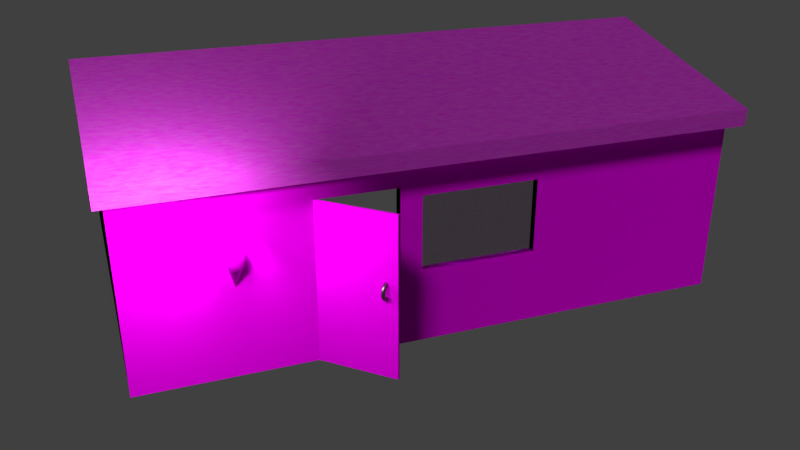 # Source: AHouse.blend  (saved by Blender 2.79.0; exported with 4.5.12 LTS)
import bpy
from mathutils import Matrix  # noqa: F401  (used for matrix-valued properties, if any)

bpy.ops.wm.read_factory_settings(use_empty=True)
scene = bpy.context.scene
scene.name = 'Scene'

# ---- collections
col_collection_1 = bpy.data.collections.new('Collection 1'); scene.collection.children.link(col_collection_1)

# ---- images (referenced by path relative to the original .blend; pixels are not part of the script)
import os
ASSET_DIR = os.environ.get("B2B_ASSET_DIR", "")  # directory of the original .blend (textures are referenced by path, not embedded)
HERE = os.path.dirname(os.path.abspath(__file__))  # packed textures are extracted next to this script under _unpacked/

def load_image(name, relpath, width, height, colorspace="sRGB"):
    """Load a texture the original file referenced (path relative to the .blend, or extracted next to this script)."""
    p = next((c for c in (os.path.join(HERE, relpath), os.path.join(ASSET_DIR, relpath)) if relpath and os.path.exists(c)), "")
    if p:
        img = bpy.data.images.load(p, check_existing=True)
        img.name = name
    else:  # same state as the original file: an image datablock whose file is absent (Cycles renders it pink)
        img = bpy.data.images.new(name, width, height)
        img.source = "FILE"
        img.filepath = "//" + (relpath or name)
    img.colorspace_settings.name = colorspace
    return img
img_woodtexture_jpg = load_image('woodtexture.jpg', 'resources/woodtexture.jpg', 1024, 1024, 'sRGB')
img_stonetexture_jpg = load_image('stonetexture.jpg', 'resources/stonetexture.jpg', 1024, 1024, 'sRGB')
img_rooftiles_jpg = load_image('rooftiles.jpg', 'resources/rooftiles.jpg', 1024, 1024, 'sRGB')

# ---- materials (node trees are filled in below, after node groups)
mat_torch_hold = bpy.data.materials.new('torch hold')
mat_torch_hold.alpha_threshold = 0.0
mat_torch_hold.roughness = 0.5
mat_lamp_light = bpy.data.materials.new('lamp light')
mat_lamp_light.alpha_threshold = 0.0
mat_lamp_light.roughness = 0.5
mat_glass = bpy.data.materials.new('glass')
mat_glass.alpha_threshold = 0.0
mat_glass.roughness = 0.5
mat_rooftiles = bpy.data.materials.new('rooftiles')
mat_rooftiles.alpha_threshold = 0.0
mat_rooftiles.roughness = 0.5
mat_doorknob = bpy.data.materials.new('doorknob')
mat_doorknob.alpha_threshold = 0.0
mat_doorknob.roughness = 0.5
mat_mainhouse = bpy.data.materials.new('mainhouse')
mat_mainhouse.alpha_threshold = 0.0
mat_mainhouse.roughness = 0.5
mat_door = bpy.data.materials.new('door')
mat_door.alpha_threshold = 0.0
mat_door.roughness = 0.5

# ---- material node trees
mat_torch_hold.use_nodes = True; mat_torch_hold.node_tree.nodes.clear()
_N = mat_torch_hold.node_tree.nodes; _L = mat_torch_hold.node_tree.links
n0 = _N.new('ShaderNodeOutputMaterial'); n0.name = 'Material Output'; n0.location = (300, 300)
n1 = _N.new('ShaderNodeBsdfDiffuse'); n1.name = 'Diffuse BSDF'; n1.location = (10, 300)
n2 = _N.new('ShaderNodeTexCoord'); n2.name = 'Texture Coordinate'; n2.location = (-257, 234)
n3 = _N.new('ShaderNodeTexImage'); n3.name = 'Image Texture'; n3.location = (-223, 460)
n3.width = 140
n3.image = img_woodtexture_jpg
n3.projection = 'TUBE'
_L.new(n1.outputs[0], n0.inputs[0])
_L.new(n3.outputs[0], n1.inputs[0])
n0.is_active_output = True
mat_lamp_light.use_nodes = True; mat_lamp_light.node_tree.nodes.clear()
_N = mat_lamp_light.node_tree.nodes; _L = mat_lamp_light.node_tree.links
n0 = _N.new('ShaderNodeOutputMaterial'); n0.name = 'Material Output'; n0.location = (300, 300)
n1 = _N.new('ShaderNodeEmission'); n1.name = 'Emission'; n1.location = (10, 300)
n1.inputs[0].default_value = (0.8, 0.4837, 0.3544, 1.0)
n1.inputs[1].default_value = 250.0
_L.new(n1.outputs[0], n0.inputs[1])
_L.new(n1.outputs[0], n0.inputs[0])
n0.is_active_output = True
mat_glass.use_nodes = True; mat_glass.node_tree.nodes.clear()
_N = mat_glass.node_tree.nodes; _L = mat_glass.node_tree.links
n0 = _N.new('ShaderNodeTexNoise'); n0.name = 'Noise Texture'; n0.location = (-303, 239)
n0.inputs[2].default_value = 60.0
n0.inputs[3].default_value = 0.0
n0.inputs[8].default_value = 1.1
n1 = _N.new('ShaderNodeBsdfGlass'); n1.name = 'Glass BSDF'; n1.location = (272, 330)
n1.distribution = 'BECKMANN'
n1.inputs[2].default_value = 1.2
n2 = _N.new('ShaderNodeOutputMaterial'); n2.name = 'Material Output'; n2.location = (562, 321)
n2.width = 235
n3 = _N.new('ShaderNodeMix'); n3.name = 'Mix'; n3.location = (26, 414)
n3.data_type = 'RGBA'
n3.inputs[0].default_value = 0.2818
n4 = _N.new('ShaderNodeMix'); n4.name = 'Mix.001'; n4.location = (-175, 506)
n4.data_type = 'RGBA'
n4.inputs[0].default_value = 0.1273
n4.inputs[6].default_value = (1.0, 1.0, 1.0, 1.0)
n5 = _N.new('ShaderNodeTexImage'); n5.name = 'Image Texture'; n5.location = (-352, 486)
n5.width = 140
n5.image = img_stonetexture_jpg
_L.new(n1.outputs[0], n2.inputs[0])
_L.new(n0.outputs[1], n3.inputs[7])
_L.new(n3.outputs[2], n1.inputs[0])
_L.new(n4.outputs[2], n3.inputs[6])
_L.new(n5.outputs[0], n4.inputs[7])
n2.is_active_output = True
mat_rooftiles.use_nodes = True; mat_rooftiles.node_tree.nodes.clear()
_N = mat_rooftiles.node_tree.nodes; _L = mat_rooftiles.node_tree.links
n0 = _N.new('ShaderNodeOutputMaterial'); n0.name = 'Material Output'; n0.location = (451, 336)
n1 = _N.new('ShaderNodeTexImage'); n1.name = 'Image Texture'; n1.location = (-290, 395)
n1.width = 140
n1.image = img_rooftiles_jpg
n2 = _N.new('ShaderNodeBsdfDiffuse'); n2.name = 'Diffuse BSDF'; n2.location = (279, 302)
n2.inputs[1].default_value = 0.06667
n3 = _N.new('ShaderNodeTexNoise'); n3.name = 'Noise Texture'; n3.location = (-91, 292)
n3.inputs[2].default_value = 60.0
n3.inputs[3].default_value = 4.0
n3.inputs[8].default_value = 0.5
n4 = _N.new('ShaderNodeSeparateColor'); n4.name = 'Separate HSV'; n4.location = (-121, 85)
n5 = _N.new('ShaderNodeMix'); n5.name = 'Mix'; n5.location = (108, 444)
n5.data_type = 'RGBA'
n5.inputs[0].default_value = 0.15
_L.new(n2.outputs[0], n0.inputs[0])
_L.new(n1.outputs[0], n4.inputs[0])
_L.new(n1.outputs[0], n5.inputs[6])
_L.new(n4.outputs[2], n2.inputs[2])
_L.new(n3.outputs[1], n5.inputs[7])
_L.new(n5.outputs[2], n2.inputs[0])
n0.is_active_output = True
mat_doorknob.use_nodes = True; mat_doorknob.node_tree.nodes.clear()
_N = mat_doorknob.node_tree.nodes; _L = mat_doorknob.node_tree.links
n0 = _N.new('ShaderNodeOutputMaterial'); n0.name = 'Material Output'; n0.location = (300, 300)
n1 = _N.new('ShaderNodeTexNoise'); n1.name = 'Noise Texture'; n1.location = (-202, 270)
n1.width = 153
n1.inputs[2].default_value = 0.5
n1.inputs[3].default_value = 0.1
n2 = _N.new('ShaderNodeBsdfAnisotropic'); n2.name = 'Glossy BSDF'; n2.location = (10, 300)
n2.distribution = 'GGX'
n2.inputs[0].default_value = (0.276, 0.1969, 0.2394, 1.0)
n2.inputs[1].default_value = 0.3226
_L.new(n2.outputs[0], n0.inputs[0])
n0.is_active_output = True
mat_mainhouse.use_nodes = True; mat_mainhouse.node_tree.nodes.clear()
_N = mat_mainhouse.node_tree.nodes; _L = mat_mainhouse.node_tree.links
n0 = _N.new('ShaderNodeOutputMaterial'); n0.name = 'Material Output'; n0.location = (583, 300)
n1 = _N.new('ShaderNodeTexImage'); n1.name = 'Image Texture'; n1.location = (-345, 405)
n1.width = 250
n1.image = img_stonetexture_jpg
n2 = _N.new('ShaderNodeRGBToBW'); n2.name = 'RGB to BW'; n2.location = (-54, 138)
n3 = _N.new('ShaderNodeBsdfDiffuse'); n3.name = 'Diffuse BSDF'; n3.location = (386, 286)
n3.inputs[1].default_value = 0.5417
n4 = _N.new('ShaderNodeMath'); n4.name = 'Math'; n4.location = (-55, -26)
n4.hide = True
n5 = _N.new('ShaderNodeSeparateColor'); n5.name = 'Separate HSV'; n5.location = (14, 280)
n6 = _N.new('ShaderNodeInvert'); n6.name = 'Invert'; n6.location = (180, 190)
n6.inputs[0].default_value = 0.6182
_L.new(n3.outputs[0], n0.inputs[0])
_L.new(n1.outputs[0], n3.inputs[0])
_L.new(n1.outputs[0], n2.inputs[0])
_L.new(n1.outputs[0], n5.inputs[0])
_L.new(n5.outputs[1], n6.inputs[1])
_L.new(n6.outputs[0], n3.inputs[2])
n0.is_active_output = True
mat_door.use_nodes = True; mat_door.node_tree.nodes.clear()
_N = mat_door.node_tree.nodes; _L = mat_door.node_tree.links
n0 = _N.new('ShaderNodeOutputMaterial'); n0.name = 'Material Output'; n0.location = (300, 300)
n1 = _N.new('ShaderNodeBsdfDiffuse'); n1.name = 'Diffuse BSDF'; n1.location = (10, 300)
n2 = _N.new('ShaderNodeTexImage'); n2.name = 'Image Texture'; n2.location = (-250, 486)
n2.width = 140
n2.image = img_woodtexture_jpg
n3 = _N.new('ShaderNodeTexCoord'); n3.name = 'Texture Coordinate'; n3.location = (-279, 144)
_L.new(n1.outputs[0], n0.inputs[0])
_L.new(n2.outputs[0], n1.inputs[0])
n0.is_active_output = True

# ---- world
world_world = bpy.data.worlds.new('World'); scene.world = world_world
world_world.color = (0.05088, 0.05088, 0.05088)
world_world.use_sun_shadow = False
world_world.sun_shadow_jitter_overblur = 0.0
world_world.cycles.sampling_method = 'MANUAL'

# ---- cameras
cam_camera_001 = bpy.data.cameras.new('Camera.001')
cam_camera_001.clip_end = 100.0
cam_camera_001.lens = 35.0
cam_camera_001.sensor_width = 32.0
cam_camera_001.sensor_height = 18.0
cam_camera_001.display_size = 2.0
cam_camera_001.dof.focus_distance = 0.0

# ---- lights
light_point_001 = bpy.data.lights.new('Point.001', 'POINT')
light_point_001.transmission_factor = 0.0
light_point_001.energy = 25.0
light_point_001.shadow_buffer_clip_start = 0.5
light_point_001.shadow_soft_size = 0.1
light_point_001.shadow_maximum_resolution = 0.006
light_point_001.use_absolute_resolution = True
light_point = bpy.data.lights.new('Point', 'POINT')
light_point.transmission_factor = 0.0
light_point.energy = 100.0
light_point.shadow_buffer_clip_start = 0.5
light_point.shadow_soft_size = 0.1
light_point.shadow_maximum_resolution = 0.006
light_point.use_absolute_resolution = True
light_sun = bpy.data.lights.new('Sun', 'SUN')
light_sun.transmission_factor = 0.0
light_sun.angle = 0.1993
light_sun.energy = 1.0
light_sun.shadow_buffer_clip_start = 0.5
light_sun.shadow_soft_size = 0.1
light_sun.shadow_cascade_max_distance = 1000.0

# ---- meshes
me_cone = bpy.data.meshes.new('Cone')
me_cone.from_pydata([(0.0, 1.0, -1.0), (0.1951, 0.9808, -1.0), (0.3827, 0.9239, -1.0), (0.5556, 0.8315, -1.0), (0.7071, 0.7071, -1.0), (0.8315, 0.5556, -1.0), (0.9239, 0.3827, -1.0), (0.9808, 0.1951, -1.0), (1.0, 7.55e-08, -1.0), (0.9808, -0.1951, -1.0), (0.9239, -0.3827, -1.0), (0.8315, -0.5556, -1.0), (0.7071, -0.7071, -1.0), (0.5556, -0.8315, -1.0), (0.3827, -0.9239, -1.0), (0.1951, -0.9808, -1.0), (-3.258e-07, -1.0, -1.0), (-0.1951, -0.9808, -1.0), (-0.3827, -0.9239, -1.0), (-0.5556, -0.8315, -1.0), (-0.7071, -0.7071, -1.0), (-0.8315, -0.5556, -1.0), (-0.9239, -0.3827, -1.0), (0.0, 0.0, 1.0), (-0.9808, -0.1951, -1.0), (-1.0, 9.656e-07, -1.0), (-0.9808, 0.1951, -1.0), (-0.9239, 0.3827, -1.0), (-0.8315, 0.5556, -1.0), (-0.7071, 0.7071, -1.0), (-0.5556, 0.8315, -1.0), (-0.3827, 0.9239, -1.0), (-0.1951, 0.9808, -1.0)], [], [(0, 23, 1), (1, 23, 2), (2, 23, 3), (3, 23, 4), (4, 23, 5), (5, 23, 6), (6, 23, 7), (7, 23, 8), (8, 23, 9), (9, 23, 10), (10, 23, 11), (11, 23, 12), (12, 23, 13), (13, 23, 14), (14, 23, 15), (15, 23, 16), (16, 23, 17), (17, 23, 18), (18, 23, 19), (19, 23, 20), (20, 23, 21), (21, 23, 22), (22, 23, 24), (24, 23, 25), (25, 23, 26), (26, 23, 27), (27, 23, 28), (28, 23, 29), (29, 23, 30), (30, 23, 31), (31, 23, 32), (32, 23, 0), (0, 1, 2, 3, 4, 5, 6, 7, 8, 9, 10, 11, 12, 13, 14, 15, 16, 17, 18, 19, 20, 21, 22, 24, 25, 26, 27, 28, 29, 30, 31, 32)])
me_cone.polygons.foreach_set('use_smooth', [True] * 33)
_uv = me_cone.uv_layers.new(name='UVMap')
_uv.uv.foreach_set('vector', [0.2312, 0.3987, 0.379, 0.0, 0.246, 0.4225, 0.246, 0.4225, 0.379, 0.0, 0.2633, 0.4443, 0.2633, 0.4443, 0.379, 0.0, 0.2824, 0.4634, 0.2824, 0.4634, 0.379, 0.0, 0.3027, 0.4789, 0.3027, 0.4789, 0.379, 0.0, 0.3232, 0.4903, 0.3232, 0.4903, 0.379, 0.0, 0.3433, 0.4971, 0.3433, 0.4971, 0.379, 0.0, 0.3621, 0.4991, 0.3621, 0.4991, 0.379, 0.0, 0.379, 0.4962, 0.0, 0.844, 0.1466, 0.4485, 0.01257, 0.8671, 0.01257, 0.8671, 0.1466, 0.4485, 0.02816, 0.8887, 0.02816, 0.8887, 0.1466, 0.4485, 0.04618, 0.9081, 0.04618, 0.9081, 0.1466, 0.4485, 0.06591, 0.9244, 0.06591, 0.9244, 0.1466, 0.4485, 0.08662, 0.937, 0.08662, 0.937, 0.1466, 0.4485, 0.1075, 0.9454, 0.1075, 0.9454, 0.1466, 0.4485, 0.1278, 0.9494, 0.1278, 0.9494, 0.1466, 0.4485, 0.1466, 0.9488, 0.366, 0.9177, 0.5, 0.4991, 0.3816, 0.9393, 0.3816, 0.9393, 0.5, 0.4991, 0.3996, 0.9586, 0.3996, 0.9586, 0.5, 0.4991, 0.4193, 0.9749, 0.4193, 0.9749, 0.5, 0.4991, 0.44, 0.9875, 0.44, 0.9875, 0.5, 0.4991, 0.4609, 0.996, 0.4609, 0.996, 0.5, 0.4991, 0.4812, 1.0, 0.4812, 1.0, 0.5, 0.4991, 0.5, 0.9994, 0.366, 0.4997, 0.366, 1.0, 0.3471, 0.4991, 0.3471, 0.4991, 0.366, 1.0, 0.3269, 0.5031, 0.3269, 0.5031, 0.366, 1.0, 0.306, 0.5115, 0.306, 0.5115, 0.366, 1.0, 0.2853, 0.5242, 0.2853, 0.5242, 0.366, 1.0, 0.2656, 0.5405, 0.2656, 0.5405, 0.366, 1.0, 0.2476, 0.5598, 0.2476, 0.5598, 0.366, 1.0, 0.232, 0.5814, 0.232, 0.5814, 0.366, 1.0, 0.2194, 0.6045, 0.2194, 0.3739, 0.379, 0.0, 0.2312, 0.3987, 1.314e-08, 0.2463, 0.0, 0.2022, 0.004215, 0.1588, 0.01248, 0.118, 0.02449, 0.0813, 0.03977, 0.05006, 0.05773, 0.02552, 0.0777, 0.008618, 0.09889, 1.343e-08, 0.1205, 0.0, 0.1417, 0.008618, 0.1617, 0.02552, 0.1796, 0.05006, 0.1949, 0.0813, 0.2069, 0.118, 0.2152, 0.1588, 0.2194, 0.2022, 0.2194, 0.2463, 0.2152, 0.2897, 0.2069, 0.3305, 0.1949, 0.3672, 0.1796, 0.3984, 0.1617, 0.423, 0.1417, 0.4399, 0.1205, 0.4485, 0.09889, 0.4485, 0.0777, 0.4399, 0.05773, 0.423, 0.03977, 0.3984, 0.02449, 0.3672, 0.01248, 0.3305, 0.004215, 0.2897])
me_cone.materials.append(mat_torch_hold)
me_cone.use_remesh_preserve_volume = False
me_cone.use_remesh_preserve_attributes = False
me_cone.use_mirror_vertex_groups = False
me_cone.update()
me_sphere = bpy.data.meshes.new('Sphere')
me_sphere.from_pydata([(0.0, 0.1951, 0.9808), (0.0, 0.3827, 0.9239), (0.0, 0.5556, 0.8315), (0.0, 0.7071, 0.7071), (0.0, 0.8315, 0.5556), (0.0, 0.9239, 0.3827), (0.0, 0.9808, 0.1951), (0.0, 1.0, 7.55e-08), (0.0, 0.9808, -0.1951), (0.0, 0.5556, -0.8315), (0.03806, 0.1913, 0.9808), (0.07466, 0.3753, 0.9239), (0.1084, 0.5449, 0.8315), (0.1379, 0.6935, 0.7071), (0.1622, 0.8155, 0.5556), (0.1802, 0.9061, 0.3827), (0.1913, 0.9619, 0.1951), (0.1951, 0.9808, 7.55e-08), (0.1913, 0.9619, -0.1951), (0.1802, 0.9061, -0.3827), (0.1622, 0.8155, -0.5556), (0.1379, 0.6935, -0.7071), (0.1084, 0.5449, -0.8315), (0.07466, 0.3753, -0.9239), (0.03806, 0.1913, -0.9808), (0.07466, 0.1802, 0.9808), (0.1464, 0.3536, 0.9239), (0.2126, 0.5133, 0.8315), (0.2706, 0.6533, 0.7071), (0.3182, 0.7682, 0.5556), (0.3536, 0.8536, 0.3827), (0.3753, 0.9061, 0.1951), (0.3827, 0.9239, 7.55e-08), (0.3753, 0.9061, -0.1951), (0.3536, 0.8536, -0.3827), (0.3182, 0.7682, -0.5556), (0.2706, 0.6533, -0.7071), (0.2126, 0.5133, -0.8315), (0.1464, 0.3536, -0.9239), (0.07466, 0.1802, -0.9808), (0.1084, 0.1622, 0.9808), (0.2126, 0.3182, 0.9239), (0.3087, 0.4619, 0.8315), (0.3928, 0.5879, 0.7071), (0.4619, 0.6913, 0.5556), (0.5133, 0.7682, 0.3827), (0.5449, 0.8155, 0.1951), (0.5556, 0.8315, 7.55e-08), (0.5449, 0.8155, -0.1951), (0.5133, 0.7682, -0.3827), (0.4619, 0.6913, -0.5556), (0.3928, 0.5879, -0.7071), (0.3087, 0.4619, -0.8315), (0.2126, 0.3182, -0.9239), (0.1084, 0.1622, -0.9808), (0.1379, 0.1379, 0.9808), (0.2706, 0.2706, 0.9239), (0.3928, 0.3928, 0.8315), (0.5, 0.5, 0.7071), (0.5879, 0.5879, 0.5556), (0.6533, 0.6533, 0.3827), (0.6935, 0.6935, 0.1951), (0.7071, 0.7071, 7.55e-08), (0.6935, 0.6935, -0.1951), (0.6533, 0.6533, -0.3827), (0.5879, 0.5879, -0.5556), (0.5, 0.5, -0.7071), (0.3928, 0.3928, -0.8315), (0.2706, 0.2706, -0.9239), (0.1379, 0.1379, -0.9808), (0.1622, 0.1084, 0.9808), (0.3182, 0.2126, 0.9239), (0.4619, 0.3087, 0.8315), (0.5879, 0.3928, 0.7071), (0.6913, 0.4619, 0.5556), (0.7682, 0.5133, 0.3827), (0.8155, 0.5449, 0.1951), (0.8315, 0.5556, 7.55e-08), (0.8155, 0.5449, -0.1951), (0.7682, 0.5133, -0.3827), (0.6913, 0.4619, -0.5556), (0.5879, 0.3928, -0.7071), (0.4619, 0.3087, -0.8315), (0.3182, 0.2126, -0.9239), (0.1622, 0.1084, -0.9808), (0.1802, 0.07466, 0.9808), (0.3536, 0.1464, 0.9239), (0.5133, 0.2126, 0.8315), (0.6533, 0.2706, 0.7071), (0.7682, 0.3182, 0.5556), (0.8536, 0.3536, 0.3827), (0.9061, 0.3753, 0.1951), (0.9239, 0.3827, 7.55e-08), (0.9061, 0.3753, -0.1951), (0.8536, 0.3536, -0.3827), (0.7682, 0.3182, -0.5556), (0.6533, 0.2706, -0.7071), (0.5133, 0.2126, -0.8315), (0.3536, 0.1464, -0.9239), (0.1802, 0.07466, -0.9808), (0.1913, 0.03806, 0.9808), (0.3753, 0.07466, 0.9239), (0.5449, 0.1084, 0.8315), (0.6935, 0.1379, 0.7071), (0.8155, 0.1622, 0.5556), (0.9061, 0.1802, 0.3827), (0.9619, 0.1913, 0.1951), (0.9808, 0.1951, 7.55e-08), (0.9619, 0.1913, -0.1951), (0.9061, 0.1802, -0.3827), (0.8155, 0.1622, -0.5556), (0.6935, 0.1379, -0.7071), (0.5449, 0.1084, -0.8315), (0.3753, 0.07466, -0.9239), (0.1913, 0.03806, -0.9808), (0.1951, -3.266e-07, 0.9808), (0.3827, -3.192e-07, 0.9239), (0.5556, -3.117e-07, 0.8315), (0.7071, -3.192e-07, 0.7071), (0.8315, -3.341e-07, 0.5556), (0.9239, -2.745e-07, 0.3827), (0.9808, -3.937e-07, 0.1951), (1.0, -3.788e-07, 7.55e-08), (0.9808, -3.937e-07, -0.1951), (0.9239, -2.298e-07, -0.3827), (0.8315, -3.341e-07, -0.5556), (0.7071, -3.192e-07, -0.7071), (0.5556, -3.415e-07, -0.8315), (0.3827, -3.043e-07, -0.9239), (0.1951, -3.08e-07, -0.9808), (0.1913, -0.03806, 0.9808), (0.3753, -0.07466, 0.9239), (0.5449, -0.1084, 0.8315), (0.6935, -0.138, 0.7071), (0.8155, -0.1622, 0.5556), (0.9061, -0.1802, 0.3827), (0.9619, -0.1913, 0.1951), (0.9808, -0.1951, 7.55e-08), (0.9619, -0.1913, -0.1951), (0.9061, -0.1802, -0.3827), (0.8155, -0.1622, -0.5556), (0.6935, -0.138, -0.7071), (0.5449, -0.1084, -0.8315), (0.3753, -0.07466, -0.9239), (0.1913, -0.03806, -0.9808), (0.1802, -0.07466, 0.9808), (0.3536, -0.1464, 0.9239), (0.5133, -0.2126, 0.8315), (0.6533, -0.2706, 0.7071), (0.7682, -0.3182, 0.5556), (0.8536, -0.3536, 0.3827), (0.9061, -0.3753, 0.1951), (0.9239, -0.3827, 7.55e-08), (0.9061, -0.3753, -0.1951), (0.8536, -0.3536, -0.3827), (0.7682, -0.3182, -0.5556), (0.6533, -0.2706, -0.7071), (0.5133, -0.2126, -0.8315), (0.3536, -0.1464, -0.9239), (0.1802, -0.07466, -0.9808), (0.1622, -0.1084, 0.9808), (0.3182, -0.2126, 0.9239), (0.4619, -0.3087, 0.8315), (0.5879, -0.3928, 0.7071), (0.6913, -0.4619, 0.5556), (0.7682, -0.5133, 0.3827), (0.8155, -0.5449, 0.1951), (0.8315, -0.5556, 7.55e-08), (0.8155, -0.5449, -0.1951), (0.7682, -0.5133, -0.3827), (0.6913, -0.4619, -0.5556), (0.5879, -0.3928, -0.7071), (0.4619, -0.3087, -0.8315), (0.3182, -0.2126, -0.9239), (0.1622, -0.1084, -0.9808), (0.1379, -0.138, 0.9808), (0.2706, -0.2706, 0.9239), (0.3928, -0.3928, 0.8315), (0.5, -0.5, 0.7071), (0.5879, -0.5879, 0.5556), (0.6533, -0.6533, 0.3827), (0.6935, -0.6935, 0.1951), (0.7071, -0.7071, 7.55e-08), (0.6935, -0.6935, -0.1951), (0.6533, -0.6533, -0.3827), (0.5879, -0.5879, -0.5556), (0.5, -0.5, -0.7071), (0.3928, -0.3928, -0.8315), (0.2706, -0.2706, -0.9239), (0.1379, -0.138, -0.9808), (0.1084, -0.1622, 0.9808), (0.2126, -0.3182, 0.9239), (0.3087, -0.4619, 0.8315), (0.3928, -0.5879, 0.7071), (0.4619, -0.6913, 0.5556), (0.5133, -0.7682, 0.3827), (0.5449, -0.8155, 0.1951), (0.5556, -0.8315, 7.55e-08), (0.5449, -0.8155, -0.1951), (0.5133, -0.7682, -0.3827), (0.4619, -0.6913, -0.5556), (0.3928, -0.5879, -0.7071), (0.3087, -0.4619, -0.8315), (0.2126, -0.3182, -0.9239), (0.1084, -0.1622, -0.9808), (0.0, -3.258e-07, -1.0), (0.07466, -0.1802, 0.9808), (0.1464, -0.3536, 0.9239), (0.2126, -0.5133, 0.8315), (0.2706, -0.6533, 0.7071), (0.3182, -0.7682, 0.5556), (0.3536, -0.8536, 0.3827), (0.3753, -0.9061, 0.1951), (0.3827, -0.9239, 7.55e-08), (0.3753, -0.9061, -0.1951), (0.3536, -0.8536, -0.3827), (0.3182, -0.7682, -0.5556), (0.2706, -0.6533, -0.7071), (0.2126, -0.5133, -0.8315), (0.1464, -0.3536, -0.9239), (0.07466, -0.1802, -0.9808), (0.03806, -0.1913, 0.9808), (0.07466, -0.3753, 0.9239), (0.1084, -0.5449, 0.8315), (0.1379, -0.6935, 0.7071), (0.1622, -0.8155, 0.5556), (0.1802, -0.9061, 0.3827), (0.1913, -0.9619, 0.1951), (0.1951, -0.9808, 7.55e-08), (0.1913, -0.9619, -0.1951), (0.1802, -0.9061, -0.3827), (0.1622, -0.8155, -0.5556), (0.1379, -0.6935, -0.7071), (0.1084, -0.5449, -0.8315), (0.07466, -0.3753, -0.9239), (0.03806, -0.1913, -0.9808), (-7.212e-09, -0.1951, 0.9808), (4.122e-08, -0.3827, 0.9239), (2.632e-08, -0.5556, 0.8315), (-2.584e-08, -0.7071, 0.7071), (-8.544e-08, -0.8315, 0.5556), (6.357e-08, -0.9239, 0.3827), (-8.544e-08, -0.9808, 0.1951), (-1.003e-07, -1.0, 7.55e-08), (-8.544e-08, -0.9808, -0.1951), (6.357e-08, -0.9239, -0.3827), (-8.544e-08, -0.8315, -0.5556), (-2.584e-08, -0.7071, -0.7071), (-1.094e-08, -0.5556, -0.8315), (3.964e-09, -0.3827, -0.9239), (3.964e-09, -0.1951, -0.9808), (-0.03806, -0.1913, 0.9808), (-0.07466, -0.3753, 0.9239), (-0.1084, -0.5449, 0.8315), (-0.1379, -0.6935, 0.7071), (-0.1622, -0.8155, 0.5556), (-0.1802, -0.9061, 0.3827), (-0.1913, -0.9619, 0.1951), (-0.1951, -0.9808, 7.55e-08), (-0.1913, -0.9619, -0.1951), (-0.1802, -0.9061, -0.3827), (-0.1622, -0.8155, -0.5556), (-0.1379, -0.6935, -0.7071), (-0.1084, -0.5449, -0.8315), (-0.07466, -0.3753, -0.9239), (-0.03806, -0.1913, -0.9808), (-0.07466, -0.1802, 0.9808), (-0.1464, -0.3536, 0.9239), (-0.2126, -0.5133, 0.8315), (-0.2706, -0.6533, 0.7071), (-0.3182, -0.7682, 0.5556), (-0.3536, -0.8536, 0.3827), (-0.3753, -0.9061, 0.1951), (-0.3827, -0.9239, 7.55e-08), (-0.3753, -0.9061, -0.1951), (-0.3536, -0.8536, -0.3827), (-0.3182, -0.7682, -0.5556), (-0.2706, -0.6533, -0.7071), (-0.2126, -0.5133, -0.8315), (-0.1464, -0.3536, -0.9239), (-0.07466, -0.1802, -0.9808), (-0.1084, -0.1622, 0.9808), (-0.2126, -0.3182, 0.9239), (-0.3087, -0.4619, 0.8315), (-0.3928, -0.5879, 0.7071), (-0.4619, -0.6913, 0.5556), (-0.5133, -0.7682, 0.3827), (-0.5449, -0.8155, 0.1951), (-0.5556, -0.8315, 7.55e-08), (-0.5449, -0.8155, -0.1951), (-0.5133, -0.7682, -0.3827), (-0.4619, -0.6913, -0.5556), (-0.3928, -0.5879, -0.7071), (-0.3087, -0.4619, -0.8315), (-0.2126, -0.3182, -0.9239), (-0.1084, -0.1622, -0.9808), (-2.304e-07, -5.562e-07, 1.0), (-0.1379, -0.138, 0.9808), (-0.2706, -0.2706, 0.9239), (-0.3928, -0.3928, 0.8315), (-0.5, -0.5, 0.7071), (-0.5879, -0.5879, 0.5556), (-0.6533, -0.6533, 0.3827), (-0.6935, -0.6935, 0.1951), (-0.7071, -0.7071, 7.55e-08), (-0.6935, -0.6935, -0.1951), (-0.6533, -0.6533, -0.3827), (-0.5879, -0.5879, -0.5556), (-0.5, -0.5, -0.7071), (-0.3928, -0.3928, -0.8315), (-0.2706, -0.2706, -0.9239), (-0.1379, -0.1379, -0.9808), (-0.1622, -0.1084, 0.9808), (-0.3182, -0.2126, 0.9239), (-0.4619, -0.3087, 0.8315), (-0.5879, -0.3928, 0.7071), (-0.6913, -0.4619, 0.5556), (-0.7682, -0.5133, 0.3827), (-0.8155, -0.5449, 0.1951), (-0.8315, -0.5556, 7.55e-08), (-0.8155, -0.5449, -0.1951), (-0.7682, -0.5133, -0.3827), (-0.6913, -0.4619, -0.5556), (-0.5879, -0.3928, -0.7071), (-0.4619, -0.3087, -0.8315), (-0.3182, -0.2126, -0.9239), (-0.1622, -0.1084, -0.9808), (-0.1802, -0.07466, 0.9808), (-0.3536, -0.1464, 0.9239), (-0.5133, -0.2126, 0.8315), (-0.6533, -0.2706, 0.7071), (-0.7682, -0.3182, 0.5556), (-0.8536, -0.3536, 0.3827), (-0.9061, -0.3753, 0.1951), (-0.9239, -0.3827, 7.55e-08), (-0.9061, -0.3753, -0.1951), (-0.8536, -0.3536, -0.3827), (-0.7682, -0.3182, -0.5556), (-0.6533, -0.2706, -0.7071), (-0.5133, -0.2126, -0.8315), (-0.3536, -0.1464, -0.9239), (-0.1802, -0.07466, -0.9808), (-0.1913, -0.03806, 0.9808), (-0.3753, -0.07466, 0.9239), (-0.5449, -0.1084, 0.8315), (-0.6935, -0.1379, 0.7071), (-0.8155, -0.1622, 0.5556), (-0.9061, -0.1802, 0.3827), (-0.9619, -0.1913, 0.1951), (-0.9808, -0.1951, 7.55e-08), (-0.9619, -0.1913, -0.1951), (-0.9061, -0.1802, -0.3827), (-0.8155, -0.1622, -0.5556), (-0.6935, -0.1379, -0.7071), (-0.5449, -0.1084, -0.8315), (-0.3753, -0.07466, -0.9239), (-0.1913, -0.03806, -0.9808), (-0.1951, -3.117e-07, 0.9808), (-0.3827, -2.819e-07, 0.9239), (-0.5556, -2.819e-07, 0.8315), (-0.7071, -1.851e-07, 0.7071), (-0.8315, -1.404e-07, 0.5556), (-0.9239, -3.192e-07, 0.3827), (-0.9808, -9.567e-08, 0.1951), (-1.0, -1.404e-07, 7.55e-08), (-0.9808, -9.567e-08, -0.1951), (-0.9239, -3.192e-07, -0.3827), (-0.8315, -1.404e-07, -0.5556), (-0.7071, -1.851e-07, -0.7071), (-0.5556, -2.596e-07, -0.8315), (-0.3827, -2.521e-07, -0.9239), (-0.1951, -3.155e-07, -0.9808), (-0.1913, 0.03806, 0.9808), (-0.3753, 0.07466, 0.9239), (-0.5449, 0.1084, 0.8315), (-0.6935, 0.1379, 0.7071), (-0.8155, 0.1622, 0.5556), (-0.9061, 0.1802, 0.3827), (-0.9619, 0.1913, 0.1951), (-0.9808, 0.1951, 7.55e-08), (-0.9619, 0.1913, -0.1951), (-0.9061, 0.1802, -0.3827), (-0.8155, 0.1622, -0.5556), (-0.6935, 0.1379, -0.7071), (-0.5449, 0.1084, -0.8315), (-0.3753, 0.07466, -0.9239), (-0.1913, 0.03806, -0.9808), (-0.1802, 0.07466, 0.9808), (-0.3536, 0.1464, 0.9239), (-0.5133, 0.2126, 0.8315), (-0.6533, 0.2706, 0.7071), (-0.7682, 0.3182, 0.5556), (-0.8536, 0.3536, 0.3827), (-0.9061, 0.3753, 0.1951), (-0.9239, 0.3827, 7.55e-08), (-0.9061, 0.3753, -0.1951), (-0.8536, 0.3536, -0.3827), (-0.7682, 0.3182, -0.5556), (-0.6533, 0.2706, -0.7071), (-0.5133, 0.2126, -0.8315), (-0.3536, 0.1464, -0.9239), (-0.1802, 0.07466, -0.9808), (-0.1622, 0.1084, 0.9808), (-0.3182, 0.2126, 0.9239), (-0.4619, 0.3087, 0.8315), (-0.5879, 0.3928, 0.7071), (-0.6913, 0.4619, 0.5556), (-0.7682, 0.5133, 0.3827), (-0.8155, 0.5449, 0.1951), (-0.8315, 0.5556, 7.55e-08), (-0.8155, 0.5449, -0.1951), (-0.7682, 0.5133, -0.3827), (-0.6913, 0.4619, -0.5556), (-0.5879, 0.3928, -0.7071), (-0.4619, 0.3087, -0.8315), (-0.3182, 0.2126, -0.9239), (-0.1622, 0.1084, -0.9808), (-0.1379, 0.1379, 0.9808), (-0.2706, 0.2706, 0.9239), (-0.3928, 0.3928, 0.8315), (-0.5, 0.5, 0.7071), (-0.5879, 0.5879, 0.5556), (-0.6533, 0.6533, 0.3827), (-0.6935, 0.6935, 0.1951), (-0.7071, 0.7071, 7.55e-08), (-0.6935, 0.6935, -0.1951), (-0.6533, 0.6533, -0.3827), (-0.5879, 0.5879, -0.5556), (-0.5, 0.5, -0.7071), (-0.3928, 0.3928, -0.8315), (-0.2706, 0.2706, -0.9239), (-0.1379, 0.1379, -0.9808), (-0.1084, 0.1622, 0.9808), (-0.2126, 0.3182, 0.9239), (-0.3087, 0.4619, 0.8315), (-0.3928, 0.5879, 0.7071), (-0.4619, 0.6913, 0.5556), (-0.5133, 0.7682, 0.3827), (-0.5449, 0.8155, 0.1951), (-0.5556, 0.8315, 7.55e-08), (-0.5449, 0.8155, -0.1951), (-0.5133, 0.7682, -0.3827), (-0.4619, 0.6913, -0.5556), (-0.3928, 0.5879, -0.7071), (-0.3087, 0.4619, -0.8315), (-0.2126, 0.3182, -0.9239), (-0.1084, 0.1622, -0.9808), (-0.07466, 0.1802, 0.9808), (-0.1464, 0.3536, 0.9239), (-0.2126, 0.5133, 0.8315), (-0.2706, 0.6533, 0.7071), (-0.3182, 0.7682, 0.5556), (-0.3536, 0.8536, 0.3827), (-0.3753, 0.9061, 0.1951), (-0.3827, 0.9239, 7.55e-08), (-0.3753, 0.9061, -0.1951), (-0.3536, 0.8536, -0.3827), (-0.3182, 0.7682, -0.5556), (-0.2706, 0.6533, -0.7071), (-0.2126, 0.5133, -0.8315), (-0.1464, 0.3536, -0.9239), (-0.07466, 0.1802, -0.9808), (-0.03806, 0.1913, 0.9808), (-0.07466, 0.3753, 0.9239), (-0.1084, 0.5449, 0.8315), (-0.1379, 0.6935, 0.7071), (-0.1622, 0.8155, 0.5556), (-0.1802, 0.9061, 0.3827), (-0.1913, 0.9619, 0.1951), (-0.1951, 0.9808, 7.55e-08), (-0.1913, 0.9619, -0.1951), (-0.1802, 0.9061, -0.3827), (-0.1622, 0.8155, -0.5556), (-0.1379, 0.6935, -0.7071), (-0.1084, 0.5449, -0.8315), (-0.07466, 0.3753, -0.9239), (-0.03806, 0.1913, -0.9808), (6.357e-08, 0.9239, -0.3827), (2.722e-07, 0.8315, -0.5556), (1.53e-07, 0.7071, -0.7071), (7.847e-08, 0.3827, -0.9239), (1.514e-08, 0.1951, -0.9808)], [], [(481, 480, 23, 24), (7, 6, 16, 17), (0, 296, 10), (205, 481, 24), (8, 7, 17, 18), (1, 0, 10, 11), (477, 8, 18, 19), (2, 1, 11, 12), (478, 477, 19, 20), (3, 2, 12, 13), (479, 478, 20, 21), (4, 3, 13, 14), (9, 479, 21, 22), (5, 4, 14, 15), (480, 9, 22, 23), (6, 5, 15, 16), (23, 22, 37, 38), (16, 15, 30, 31), (24, 23, 38, 39), (17, 16, 31, 32), (10, 296, 25), (205, 24, 39), (18, 17, 32, 33), (11, 10, 25, 26), (19, 18, 33, 34), (12, 11, 26, 27), (20, 19, 34, 35), (13, 12, 27, 28), (21, 20, 35, 36), (14, 13, 28, 29), (22, 21, 36, 37), (15, 14, 29, 30), (27, 26, 41, 42), (35, 34, 49, 50), (28, 27, 42, 43), (36, 35, 50, 51), (29, 28, 43, 44), (37, 36, 51, 52), (30, 29, 44, 45), (38, 37, 52, 53), (31, 30, 45, 46), (39, 38, 53, 54), (32, 31, 46, 47), (25, 296, 40), (205, 39, 54), (33, 32, 47, 48), (26, 25, 40, 41), (34, 33, 48, 49), (46, 45, 60, 61), (54, 53, 68, 69), (47, 46, 61, 62), (40, 296, 55), (205, 54, 69), (48, 47, 62, 63), (41, 40, 55, 56), (49, 48, 63, 64), (42, 41, 56, 57), (50, 49, 64, 65), (43, 42, 57, 58), (51, 50, 65, 66), (44, 43, 58, 59), (52, 51, 66, 67), (45, 44, 59, 60), (53, 52, 67, 68), (65, 64, 79, 80), (58, 57, 72, 73), (66, 65, 80, 81), (59, 58, 73, 74), (67, 66, 81, 82), (60, 59, 74, 75), (68, 67, 82, 83), (61, 60, 75, 76), (69, 68, 83, 84), (62, 61, 76, 77), (55, 296, 70), (205, 69, 84), (63, 62, 77, 78), (56, 55, 70, 71), (64, 63, 78, 79), (57, 56, 71, 72), (84, 83, 98, 99), (77, 76, 91, 92), (70, 296, 85), (205, 84, 99), (78, 77, 92, 93), (71, 70, 85, 86), (79, 78, 93, 94), (72, 71, 86, 87), (80, 79, 94, 95), (73, 72, 87, 88), (81, 80, 95, 96), (74, 73, 88, 89), (82, 81, 96, 97), (75, 74, 89, 90), (83, 82, 97, 98), (76, 75, 90, 91), (88, 87, 102, 103), (96, 95, 110, 111), (89, 88, 103, 104), (97, 96, 111, 112), (90, 89, 104, 105), (98, 97, 112, 113), (91, 90, 105, 106), (99, 98, 113, 114), (92, 91, 106, 107), (85, 296, 100), (205, 99, 114), (93, 92, 107, 108), (86, 85, 100, 101), (94, 93, 108, 109), (87, 86, 101, 102), (95, 94, 109, 110), (107, 106, 121, 122), (100, 296, 115), (205, 114, 129), (108, 107, 122, 123), (101, 100, 115, 116), (109, 108, 123, 124), (102, 101, 116, 117), (110, 109, 124, 125), (103, 102, 117, 118), (111, 110, 125, 126), (104, 103, 118, 119), (112, 111, 126, 127), (105, 104, 119, 120), (113, 112, 127, 128), (106, 105, 120, 121), (114, 113, 128, 129), (126, 125, 140, 141), (119, 118, 133, 134), (127, 126, 141, 142), (120, 119, 134, 135), (128, 127, 142, 143), (121, 120, 135, 136), (129, 128, 143, 144), (122, 121, 136, 137), (115, 296, 130), (205, 129, 144), (123, 122, 137, 138), (116, 115, 130, 131), (124, 123, 138, 139), (117, 116, 131, 132), (125, 124, 139, 140), (118, 117, 132, 133), (205, 144, 159), (138, 137, 152, 153), (131, 130, 145, 146), (139, 138, 153, 154), (132, 131, 146, 147), (140, 139, 154, 155), (133, 132, 147, 148), (141, 140, 155, 156), (134, 133, 148, 149), (142, 141, 156, 157), (135, 134, 149, 150), (143, 142, 157, 158), (136, 135, 150, 151), (144, 143, 158, 159), (137, 136, 151, 152), (130, 296, 145), (157, 156, 171, 172), (150, 149, 164, 165), (158, 157, 172, 173), (151, 150, 165, 166), (159, 158, 173, 174), (152, 151, 166, 167), (145, 296, 160), (205, 159, 174), (153, 152, 167, 168), (146, 145, 160, 161), (154, 153, 168, 169), (147, 146, 161, 162), (155, 154, 169, 170), (148, 147, 162, 163), (156, 155, 170, 171), (149, 148, 163, 164), (161, 160, 175, 176), (169, 168, 183, 184), (162, 161, 176, 177), (170, 169, 184, 185), (163, 162, 177, 178), (171, 170, 185, 186), (164, 163, 178, 179), (172, 171, 186, 187), (165, 164, 179, 180), (173, 172, 187, 188), (166, 165, 180, 181), (174, 173, 188, 189), (167, 166, 181, 182), (160, 296, 175), (205, 174, 189), (168, 167, 182, 183), (180, 179, 194, 195), (188, 187, 202, 203), (181, 180, 195, 196), (189, 188, 203, 204), (182, 181, 196, 197), (175, 296, 190), (205, 189, 204), (183, 182, 197, 198), (176, 175, 190, 191), (184, 183, 198, 199), (177, 176, 191, 192), (185, 184, 199, 200), (178, 177, 192, 193), (186, 185, 200, 201), (179, 178, 193, 194), (187, 186, 201, 202), (199, 198, 214, 215), (192, 191, 207, 208), (200, 199, 215, 216), (193, 192, 208, 209), (201, 200, 216, 217), (194, 193, 209, 210), (202, 201, 217, 218), (195, 194, 210, 211), (203, 202, 218, 219), (196, 195, 211, 212), (204, 203, 219, 220), (197, 196, 212, 213), (190, 296, 206), (205, 204, 220), (198, 197, 213, 214), (191, 190, 206, 207), (219, 218, 233, 234), (212, 211, 226, 227), (220, 219, 234, 235), (213, 212, 227, 228), (206, 296, 221), (205, 220, 235), (214, 213, 228, 229), (207, 206, 221, 222), (215, 214, 229, 230), (208, 207, 222, 223), (216, 215, 230, 231), (209, 208, 223, 224), (217, 216, 231, 232), (210, 209, 224, 225), (218, 217, 232, 233), (211, 210, 225, 226), (223, 222, 237, 238), (231, 230, 245, 246), (224, 223, 238, 239), (232, 231, 246, 247), (225, 224, 239, 240), (233, 232, 247, 248), (226, 225, 240, 241), (234, 233, 248, 249), (227, 226, 241, 242), (235, 234, 249, 250), (228, 227, 242, 243), (221, 296, 236), (205, 235, 250), (229, 228, 243, 244), (222, 221, 236, 237), (230, 229, 244, 245), (242, 241, 256, 257), (250, 249, 264, 265), (243, 242, 257, 258), (236, 296, 251), (205, 250, 265), (244, 243, 258, 259), (237, 236, 251, 252), (245, 244, 259, 260), (238, 237, 252, 253), (246, 245, 260, 261), (239, 238, 253, 254), (247, 246, 261, 262), (240, 239, 254, 255), (248, 247, 262, 263), (241, 240, 255, 256), (249, 248, 263, 264), (261, 260, 275, 276), (254, 253, 268, 269), (262, 261, 276, 277), (255, 254, 269, 270), (263, 262, 277, 278), (256, 255, 270, 271), (264, 263, 278, 279), (257, 256, 271, 272), (265, 264, 279, 280), (258, 257, 272, 273), (251, 296, 266), (205, 265, 280), (259, 258, 273, 274), (252, 251, 266, 267), (260, 259, 274, 275), (253, 252, 267, 268), (280, 279, 294, 295), (273, 272, 287, 288), (266, 296, 281), (205, 280, 295), (274, 273, 288, 289), (267, 266, 281, 282), (275, 274, 289, 290), (268, 267, 282, 283), (276, 275, 290, 291), (269, 268, 283, 284), (277, 276, 291, 292), (270, 269, 284, 285), (278, 277, 292, 293), (271, 270, 285, 286), (279, 278, 293, 294), (272, 271, 286, 287), (292, 291, 307, 308), (285, 284, 300, 301), (293, 292, 308, 309), (286, 285, 301, 302), (294, 293, 309, 310), (287, 286, 302, 303), (295, 294, 310, 311), (288, 287, 303, 304), (281, 296, 297), (205, 295, 311), (289, 288, 304, 305), (282, 281, 297, 298), (290, 289, 305, 306), (283, 282, 298, 299), (291, 290, 306, 307), (284, 283, 299, 300), (297, 296, 312), (205, 311, 326), (305, 304, 319, 320), (298, 297, 312, 313), (306, 305, 320, 321), (299, 298, 313, 314), (307, 306, 321, 322), (300, 299, 314, 315), (308, 307, 322, 323), (301, 300, 315, 316), (309, 308, 323, 324), (302, 301, 316, 317), (310, 309, 324, 325), (303, 302, 317, 318), (311, 310, 325, 326), (304, 303, 318, 319), (316, 315, 330, 331), (324, 323, 338, 339), (317, 316, 331, 332), (325, 324, 339, 340), (318, 317, 332, 333), (326, 325, 340, 341), (319, 318, 333, 334), (312, 296, 327), (205, 326, 341), (320, 319, 334, 335), (313, 312, 327, 328), (321, 320, 335, 336), (314, 313, 328, 329), (322, 321, 336, 337), (315, 314, 329, 330), (323, 322, 337, 338), (335, 334, 349, 350), (328, 327, 342, 343), (336, 335, 350, 351), (329, 328, 343, 344), (337, 336, 351, 352), (330, 329, 344, 345), (338, 337, 352, 353), (331, 330, 345, 346), (339, 338, 353, 354), (332, 331, 346, 347), (340, 339, 354, 355), (333, 332, 347, 348), (341, 340, 355, 356), (334, 333, 348, 349), (327, 296, 342), (205, 341, 356), (354, 353, 368, 369), (347, 346, 361, 362), (355, 354, 369, 370), (348, 347, 362, 363), (356, 355, 370, 371), (349, 348, 363, 364), (342, 296, 357), (205, 356, 371), (350, 349, 364, 365), (343, 342, 357, 358), (351, 350, 365, 366), (344, 343, 358, 359), (352, 351, 366, 367), (345, 344, 359, 360), (353, 352, 367, 368), (346, 345, 360, 361), (358, 357, 372, 373), (366, 365, 380, 381), (359, 358, 373, 374), (367, 366, 381, 382), (360, 359, 374, 375), (368, 367, 382, 383), (361, 360, 375, 376), (369, 368, 383, 384), (362, 361, 376, 377), (370, 369, 384, 385), (363, 362, 377, 378), (371, 370, 385, 386), (364, 363, 378, 379), (357, 296, 372), (205, 371, 386), (365, 364, 379, 380), (377, 376, 391, 392), (385, 384, 399, 400), (378, 377, 392, 393), (386, 385, 400, 401), (379, 378, 393, 394), (372, 296, 387), (205, 386, 401), (380, 379, 394, 395), (373, 372, 387, 388), (381, 380, 395, 396), (374, 373, 388, 389), (382, 381, 396, 397), (375, 374, 389, 390), (383, 382, 397, 398), (376, 375, 390, 391), (384, 383, 398, 399), (396, 395, 410, 411), (389, 388, 403, 404), (397, 396, 411, 412), (390, 389, 404, 405), (398, 397, 412, 413), (391, 390, 405, 406), (399, 398, 413, 414), (392, 391, 406, 407), (400, 399, 414, 415), (393, 392, 407, 408), (401, 400, 415, 416), (394, 393, 408, 409), (387, 296, 402), (205, 401, 416), (395, 394, 409, 410), (388, 387, 402, 403), (415, 414, 429, 430), (408, 407, 422, 423), (416, 415, 430, 431), (409, 408, 423, 424), (402, 296, 417), (205, 416, 431), (410, 409, 424, 425), (403, 402, 417, 418), (411, 410, 425, 426), (404, 403, 418, 419), (412, 411, 426, 427), (405, 404, 419, 420), (413, 412, 427, 428), (406, 405, 420, 421), (414, 413, 428, 429), (407, 406, 421, 422), (427, 426, 441, 442), (420, 419, 434, 435), (428, 427, 442, 443), (421, 420, 435, 436), (429, 428, 443, 444), (422, 421, 436, 437), (430, 429, 444, 445), (423, 422, 437, 438), (431, 430, 445, 446), (424, 423, 438, 439), (417, 296, 432), (205, 431, 446), (425, 424, 439, 440), (418, 417, 432, 433), (426, 425, 440, 441), (419, 418, 433, 434), (446, 445, 460, 461), (439, 438, 453, 454), (432, 296, 447), (205, 446, 461), (440, 439, 454, 455), (433, 432, 447, 448), (441, 440, 455, 456), (434, 433, 448, 449), (442, 441, 456, 457), (435, 434, 449, 450), (443, 442, 457, 458), (436, 435, 450, 451), (444, 443, 458, 459), (437, 436, 451, 452), (445, 444, 459, 460), (438, 437, 452, 453), (450, 449, 464, 465), (458, 457, 472, 473), (451, 450, 465, 466), (459, 458, 473, 474), (452, 451, 466, 467), (460, 459, 474, 475), (453, 452, 467, 468), (461, 460, 475, 476), (454, 453, 468, 469), (447, 296, 462), (205, 461, 476), (455, 454, 469, 470), (448, 447, 462, 463), (456, 455, 470, 471), (449, 448, 463, 464), (457, 456, 471, 472), (469, 468, 6, 7), (462, 296, 0), (205, 476, 481), (470, 469, 7, 8), (463, 462, 0, 1), (471, 470, 8, 477), (464, 463, 1, 2), (472, 471, 477, 478), (465, 464, 2, 3), (473, 472, 478, 479), (466, 465, 3, 4), (474, 473, 479, 9), (467, 466, 4, 5), (475, 474, 9, 480), (468, 467, 5, 6), (476, 475, 480, 481)])
me_sphere.polygons.foreach_set('use_smooth', [True] * 512)
me_sphere.materials.append(mat_lamp_light)
me_sphere.use_remesh_preserve_volume = False
me_sphere.use_remesh_preserve_attributes = False
me_sphere.use_mirror_vertex_groups = False
me_sphere.update()
me_plane_003 = bpy.data.meshes.new('Plane.003')
me_plane_003.from_pydata([(-1.0, -1.0, 0.0), (1.0, -1.0, 0.0), (-1.0, 1.0, 0.0), (1.0, 1.0, 0.0), (-1.0, 1.0, 0.2676), (-1.0, -1.0, 0.2676), (1.0, -1.0, 0.2676), (1.0, 1.0, 0.2676)], [], [(0, 2, 3, 1), (5, 6, 7, 4), (1, 3, 7, 6), (2, 0, 5, 4), (3, 2, 4, 7), (0, 1, 6, 5)])
me_plane_003.materials.append(mat_glass)
me_plane_003.use_remesh_preserve_volume = False
me_plane_003.use_remesh_preserve_attributes = False
me_plane_003.use_mirror_vertex_groups = False
me_plane_003.update()
me_plane_002 = bpy.data.meshes.new('Plane.002')
me_plane_002.from_pydata([(-1.0, -1.0, -0.5076), (1.0, -1.0, -0.5146), (-1.0, 1.0, -0.5076), (1.0, 1.0, -0.5146), (0.0, -1.0, 0.0), (0.0, 1.0, 0.0)], [(4, 5)], [(4, 1, 3, 5, 2, 0)])
_uv = me_plane_002.uv_layers.new(name='UVMap')
_uv.uv.foreach_set('vector', [1.0, 0.4991, 1.0, 0.0, 0.0, 0.0, 0.0, 0.4991, 5.811e-06, 4.172e-07, 1.0, 0.0])
me_plane_002.materials.append(mat_rooftiles)
me_plane_002.use_remesh_preserve_volume = False
me_plane_002.use_remesh_preserve_attributes = False
me_plane_002.use_mirror_vertex_groups = False
me_plane_002.update()
me_torus = bpy.data.meshes.new('Torus')
me_torus.from_pydata([(1.25, 0.0, 0.0), (1.241, 0.0, 0.0647), (1.217, 0.0, 0.125), (1.177, 0.0, 0.1768), (1.125, 0.0, 0.2165), (1.065, 0.0, 0.2415), (1.0, 0.0, 0.25), (0.9353, 0.0, 0.2415), (0.875, 0.0, 0.2165), (0.8232, 0.0, 0.1768), (0.7835, 0.0, 0.125), (0.7585, 0.0, 0.0647), (0.75, 0.0, 3.062e-17), (0.7585, 0.0, -0.0647), (0.7835, 0.0, -0.125), (0.8232, 0.0, -0.1768), (0.875, 0.0, -0.2165), (0.9353, 0.0, -0.2415), (1.0, 0.0, -0.25), (1.065, 0.0, -0.2415), (1.125, 0.0, -0.2165), (1.177, 0.0, -0.1768), (1.217, 0.0, -0.125), (1.241, 0.0, -0.0647), (1.207, 0.3235, 0.0), (1.199, 0.3213, 0.0647), (1.175, 0.3149, 0.125), (1.137, 0.3046, 0.1768), (1.087, 0.2912, 0.2165), (1.028, 0.2756, 0.2415), (0.9659, 0.2588, 0.25), (0.9034, 0.2421, 0.2415), (0.8452, 0.2265, 0.2165), (0.7952, 0.2131, 0.1768), (0.7568, 0.2028, 0.125), (0.7327, 0.1963, 0.0647), (0.7244, 0.1941, 3.062e-17), (0.7327, 0.1963, -0.0647), (0.7568, 0.2028, -0.125), (0.7952, 0.2131, -0.1768), (0.8452, 0.2265, -0.2165), (0.9034, 0.2421, -0.2415), (0.9659, 0.2588, -0.25), (1.028, 0.2756, -0.2415), (1.087, 0.2912, -0.2165), (1.137, 0.3046, -0.1768), (1.175, 0.3149, -0.125), (1.199, 0.3213, -0.0647), (1.083, 0.625, 0.0), (1.075, 0.6207, 0.0647), (1.054, 0.6083, 0.125), (1.019, 0.5884, 0.1768), (0.9743, 0.5625, 0.2165), (0.9221, 0.5324, 0.2415), (0.866, 0.5, 0.25), (0.81, 0.4676, 0.2415), (0.7578, 0.4375, 0.2165), (0.7129, 0.4116, 0.1768), (0.6785, 0.3917, 0.125), (0.6569, 0.3793, 0.0647), (0.6495, 0.375, 3.062e-17), (0.6569, 0.3793, -0.0647), (0.6785, 0.3917, -0.125), (0.7129, 0.4116, -0.1768), (0.7578, 0.4375, -0.2165), (0.81, 0.4676, -0.2415), (0.866, 0.5, -0.25), (0.9221, 0.5324, -0.2415), (0.9743, 0.5625, -0.2165), (1.019, 0.5884, -0.1768), (1.054, 0.6083, -0.125), (1.075, 0.6207, -0.0647), (0.8839, 0.8839, 0.0), (0.8779, 0.8779, 0.0647), (0.8602, 0.8602, 0.125), (0.8321, 0.8321, 0.1768), (0.7955, 0.7955, 0.2165), (0.7529, 0.7529, 0.2415), (0.7071, 0.7071, 0.25), (0.6614, 0.6614, 0.2415), (0.6187, 0.6187, 0.2165), (0.5821, 0.5821, 0.1768), (0.554, 0.554, 0.125), (0.5364, 0.5364, 0.0647), (0.5303, 0.5303, 3.062e-17), (0.5364, 0.5364, -0.0647), (0.554, 0.554, -0.125), (0.5821, 0.5821, -0.1768), (0.6187, 0.6187, -0.2165), (0.6614, 0.6614, -0.2415), (0.7071, 0.7071, -0.25), (0.7529, 0.7529, -0.2415), (0.7955, 0.7955, -0.2165), (0.8321, 0.8321, -0.1768), (0.8602, 0.8602, -0.125), (0.8779, 0.8779, -0.0647), (0.625, 1.083, 0.0), (0.6207, 1.075, 0.0647), (0.6083, 1.054, 0.125), (0.5884, 1.019, 0.1768), (0.5625, 0.9743, 0.2165), (0.5324, 0.9221, 0.2415), (0.5, 0.866, 0.25), (0.4676, 0.81, 0.2415), (0.4375, 0.7578, 0.2165), (0.4116, 0.7129, 0.1768), (0.3917, 0.6785, 0.125), (0.3793, 0.6569, 0.0647), (0.375, 0.6495, 3.062e-17), (0.3793, 0.6569, -0.0647), (0.3917, 0.6785, -0.125), (0.4116, 0.7129, -0.1768), (0.4375, 0.7578, -0.2165), (0.4676, 0.81, -0.2415), (0.5, 0.866, -0.25), (0.5324, 0.9221, -0.2415), (0.5625, 0.9743, -0.2165), (0.5884, 1.019, -0.1768), (0.6083, 1.054, -0.125), (0.6207, 1.075, -0.0647), (0.3235, 1.207, 0.0), (0.3213, 1.199, 0.0647), (0.3149, 1.175, 0.125), (0.3046, 1.137, 0.1768), (0.2912, 1.087, 0.2165), (0.2756, 1.028, 0.2415), (0.2588, 0.9659, 0.25), (0.2421, 0.9034, 0.2415), (0.2265, 0.8452, 0.2165), (0.2131, 0.7952, 0.1768), (0.2028, 0.7568, 0.125), (0.1963, 0.7327, 0.0647), (0.1941, 0.7244, 3.062e-17), (0.1963, 0.7327, -0.0647), (0.2028, 0.7568, -0.125), (0.2131, 0.7952, -0.1768), (0.2265, 0.8452, -0.2165), (0.2421, 0.9034, -0.2415), (0.2588, 0.9659, -0.25), (0.2756, 1.028, -0.2415), (0.2912, 1.087, -0.2165), (0.3046, 1.137, -0.1768), (0.3149, 1.175, -0.125), (0.3213, 1.199, -0.0647), (9.437e-08, 1.25, 0.0), (9.373e-08, 1.241, 0.0647), (9.184e-08, 1.217, 0.125), (8.884e-08, 1.177, 0.1768), (8.494e-08, 1.125, 0.2165), (8.038e-08, 1.065, 0.2415), (7.55e-08, 1.0, 0.25), (7.061e-08, 0.9353, 0.2415), (6.606e-08, 0.875, 0.2165), (6.215e-08, 0.8232, 0.1768), (5.915e-08, 0.7835, 0.125), (5.727e-08, 0.7585, 0.0647), (5.662e-08, 0.75, 3.062e-17), (5.727e-08, 0.7585, -0.0647), (5.915e-08, 0.7835, -0.125), (6.215e-08, 0.8232, -0.1768), (6.606e-08, 0.875, -0.2165), (7.061e-08, 0.9353, -0.2415), (7.55e-08, 1.0, -0.25), (8.038e-08, 1.065, -0.2415), (8.494e-08, 1.125, -0.2165), (8.884e-08, 1.177, -0.1768), (9.184e-08, 1.217, -0.125), (9.373e-08, 1.241, -0.0647), (-0.3235, 1.207, 0.0), (-0.3213, 1.199, 0.0647), (-0.3149, 1.175, 0.125), (-0.3046, 1.137, 0.1768), (-0.2912, 1.087, 0.2165), (-0.2756, 1.028, 0.2415), (-0.2588, 0.9659, 0.25), (-0.2421, 0.9034, 0.2415), (-0.2265, 0.8452, 0.2165), (-0.2131, 0.7952, 0.1768), (-0.2028, 0.7568, 0.125), (-0.1963, 0.7327, 0.0647), (-0.1941, 0.7244, 3.062e-17), (-0.1963, 0.7327, -0.0647), (-0.2028, 0.7568, -0.125), (-0.2131, 0.7952, -0.1768), (-0.2265, 0.8452, -0.2165), (-0.2421, 0.9034, -0.2415), (-0.2588, 0.9659, -0.25), (-0.2756, 1.028, -0.2415), (-0.2912, 1.087, -0.2165), (-0.3046, 1.137, -0.1768), (-0.3149, 1.175, -0.125), (-0.3213, 1.199, -0.0647), (-0.625, 1.083, 0.0), (-0.6207, 1.075, 0.0647), (-0.6083, 1.054, 0.125), (-0.5884, 1.019, 0.1768), (-0.5625, 0.9743, 0.2165), (-0.5324, 0.9221, 0.2415), (-0.5, 0.866, 0.25), (-0.4676, 0.81, 0.2415), (-0.4375, 0.7578, 0.2165), (-0.4116, 0.7129, 0.1768), (-0.3917, 0.6785, 0.125), (-0.3793, 0.6569, 0.0647), (-0.375, 0.6495, 3.062e-17), (-0.3793, 0.6569, -0.0647), (-0.3917, 0.6785, -0.125), (-0.4116, 0.7129, -0.1768), (-0.4375, 0.7578, -0.2165), (-0.4676, 0.81, -0.2415), (-0.5, 0.866, -0.25), (-0.5324, 0.9221, -0.2415), (-0.5625, 0.9743, -0.2165), (-0.5884, 1.019, -0.1768), (-0.6083, 1.054, -0.125), (-0.6207, 1.075, -0.0647), (-0.8839, 0.8839, 0.0), (-0.8779, 0.8779, 0.0647), (-0.8602, 0.8602, 0.125), (-0.8321, 0.8321, 0.1768), (-0.7955, 0.7955, 0.2165), (-0.7529, 0.7529, 0.2415), (-0.7071, 0.7071, 0.25), (-0.6614, 0.6614, 0.2415), (-0.6187, 0.6187, 0.2165), (-0.5821, 0.5821, 0.1768), (-0.554, 0.554, 0.125), (-0.5364, 0.5364, 0.0647), (-0.5303, 0.5303, 3.062e-17), (-0.5364, 0.5364, -0.0647), (-0.554, 0.554, -0.125), (-0.5821, 0.5821, -0.1768), (-0.6187, 0.6187, -0.2165), (-0.6614, 0.6614, -0.2415), (-0.7071, 0.7071, -0.25), (-0.7529, 0.7529, -0.2415), (-0.7955, 0.7955, -0.2165), (-0.8321, 0.8321, -0.1768), (-0.8602, 0.8602, -0.125), (-0.8779, 0.8779, -0.0647), (-1.083, 0.625, 0.0), (-1.075, 0.6207, 0.0647), (-1.054, 0.6083, 0.125), (-1.019, 0.5884, 0.1768), (-0.9743, 0.5625, 0.2165), (-0.9221, 0.5324, 0.2415), (-0.866, 0.5, 0.25), (-0.81, 0.4676, 0.2415), (-0.7578, 0.4375, 0.2165), (-0.7129, 0.4116, 0.1768), (-0.6785, 0.3917, 0.125), (-0.6569, 0.3793, 0.0647), (-0.6495, 0.375, 3.062e-17), (-0.6569, 0.3793, -0.0647), (-0.6785, 0.3917, -0.125), (-0.7129, 0.4116, -0.1768), (-0.7578, 0.4375, -0.2165), (-0.81, 0.4676, -0.2415), (-0.866, 0.5, -0.25), (-0.9221, 0.5324, -0.2415), (-0.9743, 0.5625, -0.2165), (-1.019, 0.5884, -0.1768), (-1.054, 0.6083, -0.125), (-1.075, 0.6207, -0.0647), (-1.207, 0.3235, 0.0), (-1.199, 0.3213, 0.0647), (-1.175, 0.3149, 0.125), (-1.137, 0.3046, 0.1768), (-1.087, 0.2912, 0.2165), (-1.028, 0.2756, 0.2415), (-0.9659, 0.2588, 0.25), (-0.9034, 0.2421, 0.2415), (-0.8452, 0.2265, 0.2165), (-0.7952, 0.2131, 0.1768), (-0.7568, 0.2028, 0.125), (-0.7327, 0.1963, 0.0647), (-0.7244, 0.1941, 3.062e-17), (-0.7327, 0.1963, -0.0647), (-0.7568, 0.2028, -0.125), (-0.7952, 0.2131, -0.1768), (-0.8452, 0.2265, -0.2165), (-0.9034, 0.2421, -0.2415), (-0.9659, 0.2588, -0.25), (-1.028, 0.2756, -0.2415), (-1.087, 0.2912, -0.2165), (-1.137, 0.3046, -0.1768), (-1.175, 0.3149, -0.125), (-1.199, 0.3213, -0.0647), (-1.25, 1.093e-07, 0.0), (-1.241, 1.085e-07, 0.0647), (-1.217, 1.064e-07, 0.125), (-1.177, 1.029e-07, 0.1768), (-1.125, 9.835e-08, 0.2165), (-1.065, 9.308e-08, 0.2415), (-1.0, 8.742e-08, 0.25), (-0.9353, 8.177e-08, 0.2415), (-0.875, 7.649e-08, 0.2165), (-0.8232, 7.197e-08, 0.1768), (-0.7835, 6.85e-08, 0.125), (-0.7585, 6.631e-08, 0.0647), (-0.75, 6.557e-08, 3.062e-17), (-0.7585, 6.631e-08, -0.0647), (-0.7835, 6.85e-08, -0.125), (-0.8232, 7.197e-08, -0.1768), (-0.875, 7.649e-08, -0.2165), (-0.9353, 8.177e-08, -0.2415), (-1.0, 8.742e-08, -0.25), (-1.065, 9.308e-08, -0.2415), (-1.125, 9.835e-08, -0.2165), (-1.177, 1.029e-07, -0.1768), (-1.217, 1.064e-07, -0.125), (-1.241, 1.085e-07, -0.0647), (-1.207, -0.3235, 0.0), (-1.199, -0.3213, 0.0647), (-1.175, -0.3149, 0.125), (-1.137, -0.3046, 0.1768), (-1.087, -0.2912, 0.2165), (-1.028, -0.2756, 0.2415), (-0.9659, -0.2588, 0.25), (-0.9034, -0.2421, 0.2415), (-0.8452, -0.2265, 0.2165), (-0.7952, -0.2131, 0.1768), (-0.7568, -0.2028, 0.125), (-0.7327, -0.1963, 0.0647), (-0.7244, -0.1941, 3.062e-17), (-0.7327, -0.1963, -0.0647), (-0.7568, -0.2028, -0.125), (-0.7952, -0.2131, -0.1768), (-0.8452, -0.2265, -0.2165), (-0.9034, -0.2421, -0.2415), (-0.9659, -0.2588, -0.25), (-1.028, -0.2756, -0.2415), (-1.087, -0.2912, -0.2165), (-1.137, -0.3046, -0.1768), (-1.175, -0.3149, -0.125), (-1.199, -0.3213, -0.0647), (-1.083, -0.625, 0.0), (-1.075, -0.6207, 0.0647), (-1.054, -0.6083, 0.125), (-1.019, -0.5884, 0.1768), (-0.9743, -0.5625, 0.2165), (-0.9221, -0.5324, 0.2415), (-0.866, -0.5, 0.25), (-0.81, -0.4676, 0.2415), (-0.7578, -0.4375, 0.2165), (-0.7129, -0.4116, 0.1768), (-0.6785, -0.3917, 0.125), (-0.6569, -0.3793, 0.0647), (-0.6495, -0.375, 3.062e-17), (-0.6569, -0.3793, -0.0647), (-0.6785, -0.3917, -0.125), (-0.7129, -0.4116, -0.1768), (-0.7578, -0.4375, -0.2165), (-0.81, -0.4676, -0.2415), (-0.866, -0.5, -0.25), (-0.9221, -0.5324, -0.2415), (-0.9743, -0.5625, -0.2165), (-1.019, -0.5884, -0.1768), (-1.054, -0.6083, -0.125), (-1.075, -0.6207, -0.0647), (-0.8839, -0.8839, 0.0), (-0.8779, -0.8779, 0.0647), (-0.8602, -0.8602, 0.125), (-0.8321, -0.8321, 0.1768), (-0.7955, -0.7955, 0.2165), (-0.7529, -0.7529, 0.2415), (-0.7071, -0.7071, 0.25), (-0.6614, -0.6614, 0.2415), (-0.6187, -0.6187, 0.2165), (-0.5821, -0.5821, 0.1768), (-0.554, -0.554, 0.125), (-0.5364, -0.5364, 0.0647), (-0.5303, -0.5303, 3.062e-17), (-0.5364, -0.5364, -0.0647), (-0.554, -0.554, -0.125), (-0.5821, -0.5821, -0.1768), (-0.6187, -0.6187, -0.2165), (-0.6614, -0.6614, -0.2415), (-0.7071, -0.7071, -0.25), (-0.7529, -0.7529, -0.2415), (-0.7955, -0.7955, -0.2165), (-0.8321, -0.8321, -0.1768), (-0.8602, -0.8602, -0.125), (-0.8779, -0.8779, -0.0647), (-0.625, -1.083, 0.0), (-0.6207, -1.075, 0.0647), (-0.6083, -1.054, 0.125), (-0.5884, -1.019, 0.1768), (-0.5625, -0.9743, 0.2165), (-0.5324, -0.9221, 0.2415), (-0.5, -0.866, 0.25), (-0.4676, -0.81, 0.2415), (-0.4375, -0.7578, 0.2165), (-0.4116, -0.7129, 0.1768), (-0.3917, -0.6785, 0.125), (-0.3793, -0.6569, 0.0647), (-0.375, -0.6495, 3.062e-17), (-0.3793, -0.6569, -0.0647), (-0.3917, -0.6785, -0.125), (-0.4116, -0.7129, -0.1768), (-0.4375, -0.7578, -0.2165), (-0.4676, -0.81, -0.2415), (-0.5, -0.866, -0.25), (-0.5324, -0.9221, -0.2415), (-0.5625, -0.9743, -0.2165), (-0.5884, -1.019, -0.1768), (-0.6083, -1.054, -0.125), (-0.6207, -1.075, -0.0647), (-0.3235, -1.207, 0.0), (-0.3213, -1.199, 0.0647), (-0.3149, -1.175, 0.125), (-0.3046, -1.137, 0.1768), (-0.2912, -1.087, 0.2165), (-0.2756, -1.028, 0.2415), (-0.2588, -0.9659, 0.25), (-0.2421, -0.9034, 0.2415), (-0.2265, -0.8452, 0.2165), (-0.2131, -0.7952, 0.1768), (-0.2028, -0.7568, 0.125), (-0.1963, -0.7327, 0.0647), (-0.1941, -0.7244, 3.062e-17), (-0.1963, -0.7327, -0.0647), (-0.2028, -0.7568, -0.125), (-0.2131, -0.7952, -0.1768), (-0.2265, -0.8452, -0.2165), (-0.2421, -0.9034, -0.2415), (-0.2588, -0.9659, -0.25), (-0.2756, -1.028, -0.2415), (-0.2912, -1.087, -0.2165), (-0.3046, -1.137, -0.1768), (-0.3149, -1.175, -0.125), (-0.3213, -1.199, -0.0647), (9.437e-08, -1.25, 0.0), (9.373e-08, -1.241, 0.0647), (9.184e-08, -1.217, 0.125), (8.884e-08, -1.177, 0.1768), (8.494e-08, -1.125, 0.2165), (8.038e-08, -1.065, 0.2415), (7.55e-08, -1.0, 0.25), (7.061e-08, -0.9353, 0.2415), (6.606e-08, -0.875, 0.2165), (6.215e-08, -0.8232, 0.1768), (5.915e-08, -0.7835, 0.125), (5.727e-08, -0.7585, 0.0647), (5.662e-08, -0.75, 3.062e-17), (5.727e-08, -0.7585, -0.0647), (5.915e-08, -0.7835, -0.125), (6.215e-08, -0.8232, -0.1768), (6.606e-08, -0.875, -0.2165), (7.061e-08, -0.9353, -0.2415), (7.55e-08, -1.0, -0.25), (8.038e-08, -1.065, -0.2415), (8.494e-08, -1.125, -0.2165), (8.884e-08, -1.177, -0.1768), (9.184e-08, -1.217, -0.125), (9.373e-08, -1.241, -0.0647), (0.3235, -1.207, 0.0), (0.3213, -1.199, 0.0647), (0.3149, -1.175, 0.125), (0.3046, -1.137, 0.1768), (0.2912, -1.087, 0.2165), (0.2756, -1.028, 0.2415), (0.2588, -0.9659, 0.25), (0.2421, -0.9034, 0.2415), (0.2265, -0.8452, 0.2165), (0.2131, -0.7952, 0.1768), (0.2028, -0.7568, 0.125), (0.1963, -0.7327, 0.0647), (0.1941, -0.7244, 3.062e-17), (0.1963, -0.7327, -0.0647), (0.2028, -0.7568, -0.125), (0.2131, -0.7952, -0.1768), (0.2265, -0.8452, -0.2165), (0.2421, -0.9034, -0.2415), (0.2588, -0.9659, -0.25), (0.2756, -1.028, -0.2415), (0.2912, -1.087, -0.2165), (0.3046, -1.137, -0.1768), (0.3149, -1.175, -0.125), (0.3213, -1.199, -0.0647), (0.625, -1.083, 0.0), (0.6207, -1.075, 0.0647), (0.6083, -1.054, 0.125), (0.5884, -1.019, 0.1768), (0.5625, -0.9743, 0.2165), (0.5324, -0.9221, 0.2415), (0.5, -0.866, 0.25), (0.4676, -0.81, 0.2415), (0.4375, -0.7578, 0.2165), (0.4116, -0.7129, 0.1768), (0.3917, -0.6785, 0.125), (0.3793, -0.6569, 0.0647), (0.375, -0.6495, 3.062e-17), (0.3793, -0.6569, -0.0647), (0.3917, -0.6785, -0.125), (0.4116, -0.7129, -0.1768), (0.4375, -0.7578, -0.2165), (0.4676, -0.81, -0.2415), (0.5, -0.866, -0.25), (0.5324, -0.9221, -0.2415), (0.5625, -0.9743, -0.2165), (0.5884, -1.019, -0.1768), (0.6083, -1.054, -0.125), (0.6207, -1.075, -0.0647), (0.8839, -0.8839, 0.0), (0.8779, -0.8779, 0.0647), (0.8602, -0.8602, 0.125), (0.8321, -0.8321, 0.1768), (0.7955, -0.7955, 0.2165), (0.7529, -0.7529, 0.2415), (0.7071, -0.7071, 0.25), (0.6614, -0.6614, 0.2415), (0.6187, -0.6187, 0.2165), (0.5821, -0.5821, 0.1768), (0.554, -0.554, 0.125), (0.5364, -0.5364, 0.0647), (0.5303, -0.5303, 3.062e-17), (0.5364, -0.5364, -0.0647), (0.554, -0.554, -0.125), (0.5821, -0.5821, -0.1768), (0.6187, -0.6187, -0.2165), (0.6614, -0.6614, -0.2415), (0.7071, -0.7071, -0.25), (0.7529, -0.7529, -0.2415), (0.7955, -0.7955, -0.2165), (0.8321, -0.8321, -0.1768), (0.8602, -0.8602, -0.125), (0.8779, -0.8779, -0.0647), (1.083, -0.625, 0.0), (1.075, -0.6207, 0.0647), (1.054, -0.6083, 0.125), (1.019, -0.5884, 0.1768), (0.9743, -0.5625, 0.2165), (0.9221, -0.5324, 0.2415), (0.866, -0.5, 0.25), (0.81, -0.4676, 0.2415), (0.7578, -0.4375, 0.2165), (0.7129, -0.4116, 0.1768), (0.6785, -0.3917, 0.125), (0.6569, -0.3793, 0.0647), (0.6495, -0.375, 3.062e-17), (0.6569, -0.3793, -0.0647), (0.6785, -0.3917, -0.125), (0.7129, -0.4116, -0.1768), (0.7578, -0.4375, -0.2165), (0.81, -0.4676, -0.2415), (0.866, -0.5, -0.25), (0.9221, -0.5324, -0.2415), (0.9743, -0.5625, -0.2165), (1.019, -0.5884, -0.1768), (1.054, -0.6083, -0.125), (1.075, -0.6207, -0.0647), (1.207, -0.3235, 0.0), (1.199, -0.3213, 0.0647), (1.175, -0.3149, 0.125), (1.137, -0.3046, 0.1768), (1.087, -0.2912, 0.2165), (1.028, -0.2756, 0.2415), (0.9659, -0.2588, 0.25), (0.9034, -0.2421, 0.2415), (0.8452, -0.2265, 0.2165), (0.7952, -0.2131, 0.1768), (0.7568, -0.2028, 0.125), (0.7327, -0.1963, 0.0647), (0.7244, -0.1941, 3.062e-17), (0.7327, -0.1963, -0.0647), (0.7568, -0.2028, -0.125), (0.7952, -0.2131, -0.1768), (0.8452, -0.2265, -0.2165), (0.9034, -0.2421, -0.2415), (0.9659, -0.2588, -0.25), (1.028, -0.2756, -0.2415), (1.087, -0.2912, -0.2165), (1.137, -0.3046, -0.1768), (1.175, -0.3149, -0.125), (1.199, -0.3213, -0.0647)], [], [(0, 24, 25, 1), (1, 25, 26, 2), (2, 26, 27, 3), (3, 27, 28, 4), (4, 28, 29, 5), (5, 29, 30, 6), (6, 30, 31, 7), (7, 31, 32, 8), (8, 32, 33, 9), (9, 33, 34, 10), (10, 34, 35, 11), (11, 35, 36, 12), (12, 36, 37, 13), (13, 37, 38, 14), (14, 38, 39, 15), (15, 39, 40, 16), (16, 40, 41, 17), (17, 41, 42, 18), (18, 42, 43, 19), (19, 43, 44, 20), (20, 44, 45, 21), (21, 45, 46, 22), (22, 46, 47, 23), (23, 47, 24, 0), (24, 48, 49, 25), (25, 49, 50, 26), (26, 50, 51, 27), (27, 51, 52, 28), (28, 52, 53, 29), (29, 53, 54, 30), (30, 54, 55, 31), (31, 55, 56, 32), (32, 56, 57, 33), (33, 57, 58, 34), (34, 58, 59, 35), (35, 59, 60, 36), (36, 60, 61, 37), (37, 61, 62, 38), (38, 62, 63, 39), (39, 63, 64, 40), (40, 64, 65, 41), (41, 65, 66, 42), (42, 66, 67, 43), (43, 67, 68, 44), (44, 68, 69, 45), (45, 69, 70, 46), (46, 70, 71, 47), (47, 71, 48, 24), (48, 72, 73, 49), (49, 73, 74, 50), (50, 74, 75, 51), (51, 75, 76, 52), (52, 76, 77, 53), (53, 77, 78, 54), (54, 78, 79, 55), (55, 79, 80, 56), (56, 80, 81, 57), (57, 81, 82, 58), (58, 82, 83, 59), (59, 83, 84, 60), (60, 84, 85, 61), (61, 85, 86, 62), (62, 86, 87, 63), (63, 87, 88, 64), (64, 88, 89, 65), (65, 89, 90, 66), (66, 90, 91, 67), (67, 91, 92, 68), (68, 92, 93, 69), (69, 93, 94, 70), (70, 94, 95, 71), (71, 95, 72, 48), (72, 96, 97, 73), (73, 97, 98, 74), (74, 98, 99, 75), (75, 99, 100, 76), (76, 100, 101, 77), (77, 101, 102, 78), (78, 102, 103, 79), (79, 103, 104, 80), (80, 104, 105, 81), (81, 105, 106, 82), (82, 106, 107, 83), (83, 107, 108, 84), (84, 108, 109, 85), (85, 109, 110, 86), (86, 110, 111, 87), (87, 111, 112, 88), (88, 112, 113, 89), (89, 113, 114, 90), (90, 114, 115, 91), (91, 115, 116, 92), (92, 116, 117, 93), (93, 117, 118, 94), (94, 118, 119, 95), (95, 119, 96, 72), (96, 120, 121, 97), (97, 121, 122, 98), (98, 122, 123, 99), (99, 123, 124, 100), (100, 124, 125, 101), (101, 125, 126, 102), (102, 126, 127, 103), (103, 127, 128, 104), (104, 128, 129, 105), (105, 129, 130, 106), (106, 130, 131, 107), (107, 131, 132, 108), (108, 132, 133, 109), (109, 133, 134, 110), (110, 134, 135, 111), (111, 135, 136, 112), (112, 136, 137, 113), (113, 137, 138, 114), (114, 138, 139, 115), (115, 139, 140, 116), (116, 140, 141, 117), (117, 141, 142, 118), (118, 142, 143, 119), (119, 143, 120, 96), (120, 144, 145, 121), (121, 145, 146, 122), (122, 146, 147, 123), (123, 147, 148, 124), (124, 148, 149, 125), (125, 149, 150, 126), (126, 150, 151, 127), (127, 151, 152, 128), (128, 152, 153, 129), (129, 153, 154, 130), (130, 154, 155, 131), (131, 155, 156, 132), (132, 156, 157, 133), (133, 157, 158, 134), (134, 158, 159, 135), (135, 159, 160, 136), (136, 160, 161, 137), (137, 161, 162, 138), (138, 162, 163, 139), (139, 163, 164, 140), (140, 164, 165, 141), (141, 165, 166, 142), (142, 166, 167, 143), (143, 167, 144, 120), (144, 168, 169, 145), (145, 169, 170, 146), (146, 170, 171, 147), (147, 171, 172, 148), (148, 172, 173, 149), (149, 173, 174, 150), (150, 174, 175, 151), (151, 175, 176, 152), (152, 176, 177, 153), (153, 177, 178, 154), (154, 178, 179, 155), (155, 179, 180, 156), (156, 180, 181, 157), (157, 181, 182, 158), (158, 182, 183, 159), (159, 183, 184, 160), (160, 184, 185, 161), (161, 185, 186, 162), (162, 186, 187, 163), (163, 187, 188, 164), (164, 188, 189, 165), (165, 189, 190, 166), (166, 190, 191, 167), (167, 191, 168, 144), (168, 192, 193, 169), (169, 193, 194, 170), (170, 194, 195, 171), (171, 195, 196, 172), (172, 196, 197, 173), (173, 197, 198, 174), (174, 198, 199, 175), (175, 199, 200, 176), (176, 200, 201, 177), (177, 201, 202, 178), (178, 202, 203, 179), (179, 203, 204, 180), (180, 204, 205, 181), (181, 205, 206, 182), (182, 206, 207, 183), (183, 207, 208, 184), (184, 208, 209, 185), (185, 209, 210, 186), (186, 210, 211, 187), (187, 211, 212, 188), (188, 212, 213, 189), (189, 213, 214, 190), (190, 214, 215, 191), (191, 215, 192, 168), (192, 216, 217, 193), (193, 217, 218, 194), (194, 218, 219, 195), (195, 219, 220, 196), (196, 220, 221, 197), (197, 221, 222, 198), (198, 222, 223, 199), (199, 223, 224, 200), (200, 224, 225, 201), (201, 225, 226, 202), (202, 226, 227, 203), (203, 227, 228, 204), (204, 228, 229, 205), (205, 229, 230, 206), (206, 230, 231, 207), (207, 231, 232, 208), (208, 232, 233, 209), (209, 233, 234, 210), (210, 234, 235, 211), (211, 235, 236, 212), (212, 236, 237, 213), (213, 237, 238, 214), (214, 238, 239, 215), (215, 239, 216, 192), (216, 240, 241, 217), (217, 241, 242, 218), (218, 242, 243, 219), (219, 243, 244, 220), (220, 244, 245, 221), (221, 245, 246, 222), (222, 246, 247, 223), (223, 247, 248, 224), (224, 248, 249, 225), (225, 249, 250, 226), (226, 250, 251, 227), (227, 251, 252, 228), (228, 252, 253, 229), (229, 253, 254, 230), (230, 254, 255, 231), (231, 255, 256, 232), (232, 256, 257, 233), (233, 257, 258, 234), (234, 258, 259, 235), (235, 259, 260, 236), (236, 260, 261, 237), (237, 261, 262, 238), (238, 262, 263, 239), (239, 263, 240, 216), (240, 264, 265, 241), (241, 265, 266, 242), (242, 266, 267, 243), (243, 267, 268, 244), (244, 268, 269, 245), (245, 269, 270, 246), (246, 270, 271, 247), (247, 271, 272, 248), (248, 272, 273, 249), (249, 273, 274, 250), (250, 274, 275, 251), (251, 275, 276, 252), (252, 276, 277, 253), (253, 277, 278, 254), (254, 278, 279, 255), (255, 279, 280, 256), (256, 280, 281, 257), (257, 281, 282, 258), (258, 282, 283, 259), (259, 283, 284, 260), (260, 284, 285, 261), (261, 285, 286, 262), (262, 286, 287, 263), (263, 287, 264, 240), (264, 288, 289, 265), (265, 289, 290, 266), (266, 290, 291, 267), (267, 291, 292, 268), (268, 292, 293, 269), (269, 293, 294, 270), (270, 294, 295, 271), (271, 295, 296, 272), (272, 296, 297, 273), (273, 297, 298, 274), (274, 298, 299, 275), (275, 299, 300, 276), (276, 300, 301, 277), (277, 301, 302, 278), (278, 302, 303, 279), (279, 303, 304, 280), (280, 304, 305, 281), (281, 305, 306, 282), (282, 306, 307, 283), (283, 307, 308, 284), (284, 308, 309, 285), (285, 309, 310, 286), (286, 310, 311, 287), (287, 311, 288, 264), (288, 312, 313, 289), (289, 313, 314, 290), (290, 314, 315, 291), (291, 315, 316, 292), (292, 316, 317, 293), (293, 317, 318, 294), (294, 318, 319, 295), (295, 319, 320, 296), (296, 320, 321, 297), (297, 321, 322, 298), (298, 322, 323, 299), (299, 323, 324, 300), (300, 324, 325, 301), (301, 325, 326, 302), (302, 326, 327, 303), (303, 327, 328, 304), (304, 328, 329, 305), (305, 329, 330, 306), (306, 330, 331, 307), (307, 331, 332, 308), (308, 332, 333, 309), (309, 333, 334, 310), (310, 334, 335, 311), (311, 335, 312, 288), (312, 336, 337, 313), (313, 337, 338, 314), (314, 338, 339, 315), (315, 339, 340, 316), (316, 340, 341, 317), (317, 341, 342, 318), (318, 342, 343, 319), (319, 343, 344, 320), (320, 344, 345, 321), (321, 345, 346, 322), (322, 346, 347, 323), (323, 347, 348, 324), (324, 348, 349, 325), (325, 349, 350, 326), (326, 350, 351, 327), (327, 351, 352, 328), (328, 352, 353, 329), (329, 353, 354, 330), (330, 354, 355, 331), (331, 355, 356, 332), (332, 356, 357, 333), (333, 357, 358, 334), (334, 358, 359, 335), (335, 359, 336, 312), (336, 360, 361, 337), (337, 361, 362, 338), (338, 362, 363, 339), (339, 363, 364, 340), (340, 364, 365, 341), (341, 365, 366, 342), (342, 366, 367, 343), (343, 367, 368, 344), (344, 368, 369, 345), (345, 369, 370, 346), (346, 370, 371, 347), (347, 371, 372, 348), (348, 372, 373, 349), (349, 373, 374, 350), (350, 374, 375, 351), (351, 375, 376, 352), (352, 376, 377, 353), (353, 377, 378, 354), (354, 378, 379, 355), (355, 379, 380, 356), (356, 380, 381, 357), (357, 381, 382, 358), (358, 382, 383, 359), (359, 383, 360, 336), (360, 384, 385, 361), (361, 385, 386, 362), (362, 386, 387, 363), (363, 387, 388, 364), (364, 388, 389, 365), (365, 389, 390, 366), (366, 390, 391, 367), (367, 391, 392, 368), (368, 392, 393, 369), (369, 393, 394, 370), (370, 394, 395, 371), (371, 395, 396, 372), (372, 396, 397, 373), (373, 397, 398, 374), (374, 398, 399, 375), (375, 399, 400, 376), (376, 400, 401, 377), (377, 401, 402, 378), (378, 402, 403, 379), (379, 403, 404, 380), (380, 404, 405, 381), (381, 405, 406, 382), (382, 406, 407, 383), (383, 407, 384, 360), (384, 408, 409, 385), (385, 409, 410, 386), (386, 410, 411, 387), (387, 411, 412, 388), (388, 412, 413, 389), (389, 413, 414, 390), (390, 414, 415, 391), (391, 415, 416, 392), (392, 416, 417, 393), (393, 417, 418, 394), (394, 418, 419, 395), (395, 419, 420, 396), (396, 420, 421, 397), (397, 421, 422, 398), (398, 422, 423, 399), (399, 423, 424, 400), (400, 424, 425, 401), (401, 425, 426, 402), (402, 426, 427, 403), (403, 427, 428, 404), (404, 428, 429, 405), (405, 429, 430, 406), (406, 430, 431, 407), (407, 431, 408, 384), (408, 432, 433, 409), (409, 433, 434, 410), (410, 434, 435, 411), (411, 435, 436, 412), (412, 436, 437, 413), (413, 437, 438, 414), (414, 438, 439, 415), (415, 439, 440, 416), (416, 440, 441, 417), (417, 441, 442, 418), (418, 442, 443, 419), (419, 443, 444, 420), (420, 444, 445, 421), (421, 445, 446, 422), (422, 446, 447, 423), (423, 447, 448, 424), (424, 448, 449, 425), (425, 449, 450, 426), (426, 450, 451, 427), (427, 451, 452, 428), (428, 452, 453, 429), (429, 453, 454, 430), (430, 454, 455, 431), (431, 455, 432, 408), (432, 456, 457, 433), (433, 457, 458, 434), (434, 458, 459, 435), (435, 459, 460, 436), (436, 460, 461, 437), (437, 461, 462, 438), (438, 462, 463, 439), (439, 463, 464, 440), (440, 464, 465, 441), (441, 465, 466, 442), (442, 466, 467, 443), (443, 467, 468, 444), (444, 468, 469, 445), (445, 469, 470, 446), (446, 470, 471, 447), (447, 471, 472, 448), (448, 472, 473, 449), (449, 473, 474, 450), (450, 474, 475, 451), (451, 475, 476, 452), (452, 476, 477, 453), (453, 477, 478, 454), (454, 478, 479, 455), (455, 479, 456, 432), (456, 480, 481, 457), (457, 481, 482, 458), (458, 482, 483, 459), (459, 483, 484, 460), (460, 484, 485, 461), (461, 485, 486, 462), (462, 486, 487, 463), (463, 487, 488, 464), (464, 488, 489, 465), (465, 489, 490, 466), (466, 490, 491, 467), (467, 491, 492, 468), (468, 492, 493, 469), (469, 493, 494, 470), (470, 494, 495, 471), (471, 495, 496, 472), (472, 496, 497, 473), (473, 497, 498, 474), (474, 498, 499, 475), (475, 499, 500, 476), (476, 500, 501, 477), (477, 501, 502, 478), (478, 502, 503, 479), (479, 503, 480, 456), (480, 504, 505, 481), (481, 505, 506, 482), (482, 506, 507, 483), (483, 507, 508, 484), (484, 508, 509, 485), (485, 509, 510, 486), (486, 510, 511, 487), (487, 511, 512, 488), (488, 512, 513, 489), (489, 513, 514, 490), (490, 514, 515, 491), (491, 515, 516, 492), (492, 516, 517, 493), (493, 517, 518, 494), (494, 518, 519, 495), (495, 519, 520, 496), (496, 520, 521, 497), (497, 521, 522, 498), (498, 522, 523, 499), (499, 523, 524, 500), (500, 524, 525, 501), (501, 525, 526, 502), (502, 526, 527, 503), (503, 527, 504, 480), (504, 528, 529, 505), (505, 529, 530, 506), (506, 530, 531, 507), (507, 531, 532, 508), (508, 532, 533, 509), (509, 533, 534, 510), (510, 534, 535, 511), (511, 535, 536, 512), (512, 536, 537, 513), (513, 537, 538, 514), (514, 538, 539, 515), (515, 539, 540, 516), (516, 540, 541, 517), (517, 541, 542, 518), (518, 542, 543, 519), (519, 543, 544, 520), (520, 544, 545, 521), (521, 545, 546, 522), (522, 546, 547, 523), (523, 547, 548, 524), (524, 548, 549, 525), (525, 549, 550, 526), (526, 550, 551, 527), (527, 551, 528, 504), (528, 552, 553, 529), (529, 553, 554, 530), (530, 554, 555, 531), (531, 555, 556, 532), (532, 556, 557, 533), (533, 557, 558, 534), (534, 558, 559, 535), (535, 559, 560, 536), (536, 560, 561, 537), (537, 561, 562, 538), (538, 562, 563, 539), (539, 563, 564, 540), (540, 564, 565, 541), (541, 565, 566, 542), (542, 566, 567, 543), (543, 567, 568, 544), (544, 568, 569, 545), (545, 569, 570, 546), (546, 570, 571, 547), (547, 571, 572, 548), (548, 572, 573, 549), (549, 573, 574, 550), (550, 574, 575, 551), (551, 575, 552, 528), (552, 0, 1, 553), (553, 1, 2, 554), (554, 2, 3, 555), (555, 3, 4, 556), (556, 4, 5, 557), (557, 5, 6, 558), (558, 6, 7, 559), (559, 7, 8, 560), (560, 8, 9, 561), (561, 9, 10, 562), (562, 10, 11, 563), (563, 11, 12, 564), (564, 12, 13, 565), (565, 13, 14, 566), (566, 14, 15, 567), (567, 15, 16, 568), (568, 16, 17, 569), (569, 17, 18, 570), (570, 18, 19, 571), (571, 19, 20, 572), (572, 20, 21, 573), (573, 21, 22, 574), (574, 22, 23, 575), (575, 23, 0, 552)])
me_torus.polygons.foreach_set('use_smooth', [True] * 576)
me_torus.materials.append(mat_doorknob)
me_torus.use_remesh_preserve_volume = False
me_torus.use_remesh_preserve_attributes = False
me_torus.use_mirror_vertex_groups = False
me_torus.update()
me_plane = bpy.data.meshes.new('Plane')
me_plane.from_pydata([(-1.0, -3.0, 0.0), (1.0, -3.0, 0.0), (-1.0, 3.0, 0.0), (1.0, 3.0, 0.0), (-1.0, -3.0, -4.0), (1.0, -3.0, -4.0), (-1.0, 3.0, -4.0), (1.0, 3.0, -4.0), (1.0, -1.3, 0.0), (1.0, -0.5, 0.0), (-0.6, -1.3, 0.0), (-0.6, -0.5, 0.0), (-0.4961, -0.2844, 0.0), (0.2514, -0.2844, 0.0), (0.2514, 0.8852, 0.0), (-0.4961, 0.8852, 0.0)], [], [(0, 1, 8, 10, 11, 12, 15, 14, 13, 9, 3, 2), (1, 0, 4, 5), (5, 4, 6, 7), (3, 7, 6, 2), (9, 13, 12, 11)])
_uv = me_plane.uv_layers.new(name='UVMap')
_uv.uv.foreach_set('vector', [0.0, 1.192e-07, 0.25, 0.0, 0.25, 0.2125, 0.05, 0.2125, 0.05, 0.3125, 0.06299, 0.3395, 0.06299, 0.4857, 0.1564, 0.4857, 0.1564, 0.3395, 0.25, 0.3125, 0.25, 0.75, 1.788e-07, 0.75, 0.75, 0.0, 1.0, 3.775e-08, 1.0, 0.5, 0.75, 0.5, 0.5, 0.75, 0.25, 0.75, 0.25, 1.192e-07, 0.5, 0.0, 0.75, 0.0, 0.75, 0.5, 0.5, 0.5, 0.5, 9.735e-08, 0.25, 0.3125, 0.1564, 0.3395, 0.06299, 0.3395, 0.05, 0.3125])
me_plane.materials.append(mat_mainhouse)
me_plane.use_remesh_preserve_volume = False
me_plane.use_remesh_preserve_attributes = False
me_plane.use_mirror_vertex_groups = False
me_plane.update()
me_plane_001 = bpy.data.meshes.new('Plane.001')
me_plane_001.from_pydata([(-2.0, -2.384e-07, 0.0), (0.0, -2.384e-07, 0.0), (-2.0, 2.0, 0.0), (0.0, 2.0, 0.0)], [], [(0, 1, 3, 2)])
_uv = me_plane_001.uv_layers.new(name='UVMap')
_uv.uv.foreach_set('vector', [0.0, 2.384e-07, 0.5, 0.0, 0.5, 1.0, 8.941e-08, 1.0])
me_plane_001.materials.append(mat_door)
me_plane_001.use_remesh_preserve_volume = False
me_plane_001.use_remesh_preserve_attributes = False
me_plane_001.use_mirror_vertex_groups = False
me_plane_001.update()

# ---- objects
ob_torch = bpy.data.objects.new('torch', me_cone)
ob_point_001 = bpy.data.objects.new('Point.001', light_point_001)
ob_lamp = bpy.data.objects.new('lamp', me_sphere)
ob_plane_001 = bpy.data.objects.new('Plane.001', me_plane_003)
ob_plane = bpy.data.objects.new('Plane', me_plane_002)
ob_point = bpy.data.objects.new('Point', light_point)
ob_torus = bpy.data.objects.new('Torus', me_torus)
ob_sun = bpy.data.objects.new('Sun', light_sun)
ob_camera = bpy.data.objects.new('Camera', cam_camera_001)
ob_house = bpy.data.objects.new('house', me_plane)
ob_door = bpy.data.objects.new('door', me_plane_001)

# ---- transforms, parenting, visibility, modifiers, constraints
ob_torch.location = (0.04178, -2.014, 1.066)
ob_torch.rotation_euler = (3.142, 0.2629, 0.0)
ob_torch.scale = (0.09963, 0.09963, 0.1865)
ob_torch.lineart.crease_threshold = 0.0
ob_point_001.parent = ob_torch
ob_point_001.matrix_parent_inverse = Matrix(((9.692, -1.192e-07, -2.608, 2.376), (-2.094e-06, -10.04, -7.78e-06, -20.22), (-1.394, 4.053e-06, -5.179, 5.579), (0.0, 0.0, 0.0, 1.0)))
ob_point_001.location = (0.112, -2.014, 1.326)
ob_point_001.lineart.crease_threshold = 0.0
ob_lamp.parent = ob_torch
ob_lamp.matrix_parent_inverse = Matrix(((10.04, 0.0, 0.0, -3.607), (3.62e-06, -10.04, -3.27e-06, -15.18), (-2.026e-07, 1.907e-06, -5.363, 3.532), (0.0, 0.0, 0.0, 1.0)))
ob_lamp.location = (0.4196, -1.509, 0.9975)
ob_lamp.scale = (0.05135, 0.05135, 0.05135)
ob_lamp.hide_viewport = True
ob_lamp.hide_render = True
ob_lamp.lineart.crease_threshold = 0.0
ob_plane_001.location = (-0.0889, 0.3004, 1.122)
ob_plane_001.rotation_euler = (-0.0, 1.571, 0.0)
ob_plane_001.scale = (0.3737, 0.5848, 0.2931)
ob_plane_001.lineart.crease_threshold = 0.0
ob_plane.location = (-2.0, 0.0, 2.531)
ob_plane.scale = (2.178, 3.084, 1.028)
ob_plane.hide_viewport = True
ob_plane.lineart.crease_threshold = 0.0
_m = ob_plane.modifiers.new('Solidify', 'SOLIDIFY')
_m.thickness = 0.17
_m.edge_crease_inner = 0.6571
_m.edge_crease_outer = 0.4714
_m.edge_crease_rim = 0.7857
_m.use_rim_only = True
_m.nonmanifold_thickness_mode = 'FIXED'
_m.nonmanifold_merge_threshold = 0.0003
ob_point.location = (1.054, -2.385, 2.303)
ob_point.lineart.crease_threshold = 0.0
ob_torus.location = (0.4722, -0.8048, 0.8642)
ob_torus.rotation_euler = (-0.7854, 1.571, 0.0)
ob_torus.scale = (0.07388, 0.07388, 0.07388)
ob_torus.lineart.crease_threshold = 0.0
ob_sun.location = (-1.284, -5.715, 1.338)
ob_sun.rotation_euler = (0.6912, -0.0, 0.8229)
ob_sun.lineart.crease_threshold = 0.0
ob_camera.location = (6.75, -3.074, 4.406)
ob_camera.rotation_euler = (1.158, 3.063e-07, 1.207)
ob_camera.lineart.crease_threshold = 0.0
ob_house.location = (0.0, 0.0, 1.0)
ob_house.rotation_euler = (-0.0, 1.571, 0.0)
ob_house.lineart.crease_threshold = 0.0
_m = ob_house.modifiers.new('Solidify', 'SOLIDIFY')
_m.thickness = 0.1
_m.nonmanifold_thickness_mode = 'FIXED'
_m.nonmanifold_merge_threshold = 0.0003
ob_door.parent = ob_house
ob_door.matrix_parent_inverse = Matrix(((7.55e-08, 0.0, -1.0, 1.0), (0.0, 1.0, 0.0, 0.0), (1.0, 0.0, 7.55e-08, -7.55e-08), (0.0, 0.0, 0.0, 1.0)))
ob_door.location = (6.04e-08, -1.3, 0.0)
ob_door.rotation_euler = (0.7854, 1.571, 0.0)
ob_door.scale = (0.8, 0.4, 1.0)
ob_door.lineart.crease_threshold = 0.0
_m = ob_door.modifiers.new('Solidify', 'SOLIDIFY')
_m.thickness = 0.025
_m.nonmanifold_thickness_mode = 'FIXED'
_m.nonmanifold_merge_threshold = 0.0003

# ---- collection membership
col_collection_1.objects.link(ob_torch)
col_collection_1.objects.link(ob_point_001)
col_collection_1.objects.link(ob_lamp)
col_collection_1.objects.link(ob_plane_001)
col_collection_1.objects.link(ob_plane)
col_collection_1.objects.link(ob_point)
col_collection_1.objects.link(ob_torus)
col_collection_1.objects.link(ob_sun)
col_collection_1.objects.link(ob_camera)
col_collection_1.objects.link(ob_house)
col_collection_1.objects.link(ob_door)

# ---- scene / render settings (as saved in the file)
scene.camera = ob_camera
scene.frame_start = 1; scene.frame_end = 250; scene.frame_set(2)
scene.render.engine = 'CYCLES'
scene.render.resolution_percentage = 25
scene.render.dither_intensity = 0.0
scene.cycles.use_denoising = False
scene.cycles.samples = 64
scene.cycles.sampling_pattern = 'TABULATED_SOBOL'
scene.cycles.use_adaptive_sampling = False
scene.cycles.use_light_tree = False
scene.cycles.blur_glossy = 0.0
scene.cycles.sample_clamp_indirect = 0.0
scene.view_settings.view_transform = 'Standard'
bpy.context.view_layer.update()
